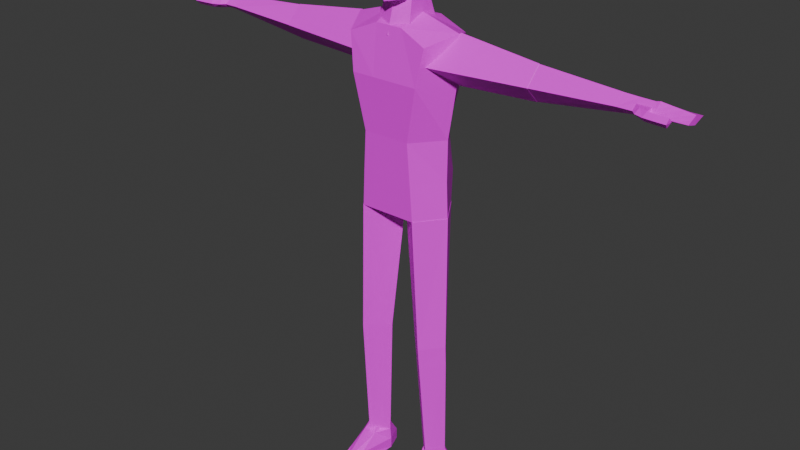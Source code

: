 # Source: gunner.blend  (saved by Blender 4.1.24; exported with 4.5.12 LTS)
import bpy
from mathutils import Matrix  # noqa: F401  (used for matrix-valued properties, if any)

bpy.ops.wm.read_factory_settings(use_empty=True)
scene = bpy.context.scene
scene.name = 'Scene'

# ---- collections
col_collection = bpy.data.collections.new('Collection'); scene.collection.children.link(col_collection)

# ---- images (referenced by path relative to the original .blend; pixels are not part of the script)
import os
ASSET_DIR = os.environ.get("B2B_ASSET_DIR", "")  # directory of the original .blend (textures are referenced by path, not embedded)
HERE = os.path.dirname(os.path.abspath(__file__))  # packed textures are extracted next to this script under _unpacked/

def load_image(name, relpath, width, height, colorspace="sRGB"):
    """Load a texture the original file referenced (path relative to the .blend, or extracted next to this script)."""
    p = next((c for c in (os.path.join(HERE, relpath), os.path.join(ASSET_DIR, relpath)) if relpath and os.path.exists(c)), "")
    if p:
        img = bpy.data.images.load(p, check_existing=True)
        img.name = name
    else:  # same state as the original file: an image datablock whose file is absent (Cycles renders it pink)
        img = bpy.data.images.new(name, width, height)
        img.source = "FILE"
        img.filepath = "//" + (relpath or name)
    img.colorspace_settings.name = colorspace
    return img
img_gunner_texture_jpg = load_image('gunner_texture.jpg', 'gunner_texture.jpg', 1024, 1024, 'sRGB')

# ---- materials (node trees are filled in below, after node groups)
mat_material = bpy.data.materials.new('Material')
mat_material.use_transparent_shadow = False

# ---- material node trees
mat_material.use_nodes = True; mat_material.node_tree.nodes.clear()
_N = mat_material.node_tree.nodes; _L = mat_material.node_tree.links
n0 = _N.new('ShaderNodeBsdfPrincipled'); n0.name = 'Principled BSDF'; n0.location = (10, 300)
n0.inputs[3].default_value = 1.45
n1 = _N.new('ShaderNodeOutputMaterial'); n1.name = 'Material Output'; n1.location = (300, 300)
n2 = _N.new('ShaderNodeTexImage'); n2.name = 'Image Texture'; n2.location = (-280, 280)
n2.image = img_gunner_texture_jpg
n2.interpolation = 'Closest'
_L.new(n0.outputs[0], n1.inputs[0])
_L.new(n2.outputs[0], n0.inputs[0])
n1.is_active_output = True

# ---- world
world_world = bpy.data.worlds.new('World'); scene.world = world_world
world_world.use_nodes = True; world_world.node_tree.nodes.clear()
_N = world_world.node_tree.nodes; _L = world_world.node_tree.links
n0 = _N.new('ShaderNodeOutputWorld'); n0.name = 'World Output'; n0.location = (300, 300)
n1 = _N.new('ShaderNodeBackground'); n1.name = 'Background'; n1.location = (10, 300)
n1.inputs[0].default_value = (0.05088, 0.05088, 0.05088, 1.0)
_L.new(n1.outputs[0], n0.inputs[0])
n0.is_active_output = True
world_world.color = (0.05088, 0.05088, 0.05088)
world_world.use_sun_shadow = False
world_world.sun_shadow_jitter_overblur = 0.0

# ---- meshes
me_cube = bpy.data.meshes.new('Cube')
me_cube.from_pydata([(-2.6, -0.6573, 1.6), (-2.4, -1.414, 11.0), (-3.457, 0.4, 1.6), (-3.614, 1.788e-07, 11.0), (-1.543, 0.4, 1.6), (-0.9858, 2.384e-07, 11.0), (-2.6, 1.457, 1.6), (-2.4, 1.414, 11.0), (-2.4, -1.414, 11.0), (-2.0, -1.626, 20.4), (-3.614, 1.788e-07, 11.0), (-3.426, 0.2, 20.4), (-0.9858, 1.192e-07, 11.0), (-0.01367, 0.2, 20.4), (-2.4, 1.414, 11.0), (-2.0, 2.426, 20.4), (-2.0, -1.6, 20.4), (-2.8, -1.6, 31.8), (-2.0, 2.4, 20.4), (-2.8, 2.4, 31.8), (2.0, -1.6, 20.4), (2.8, -1.6, 31.8), (2.0, 2.4, 20.4), (2.8, 2.4, 31.8), (-1.65, -1.7, 25.65), (-1.65, 2.45, 25.65), (1.65, 2.45, 25.65), (1.65, -1.7, 25.65), (-3.4, 0.2, 20.4), (-3.8, 0.4, 32.4), (3.4, 0.2, 20.4), (3.8, 0.4, 32.4), (3.25, 0.275, 25.65), (-3.25, 0.275, 25.65), (-1.842, 2.73, 22.49), (1.842, 2.73, 22.49), (1.842, -1.652, 22.89), (-1.842, -1.652, 22.89), (-3.263, 0.239, 22.89), (3.263, 0.239, 22.89), (-2.397, -1.895, 29.35), (-2.397, 2.947, 29.35), (2.397, 2.947, 29.35), (2.397, -1.895, 29.35), (3.737, 0.4262, 29.34), (-3.737, 0.4262, 29.34), (0.6667, 2.4, 20.4), (-0.6667, 2.4, 20.4), (-0.9333, 2.4, 32.6), (0.9333, 2.4, 32.6), (-0.6667, -1.6, 20.4), (0.6667, -1.6, 20.4), (0.9333, -1.4, 32.6), (-0.9333, -1.4, 32.6), (0.55, -1.7, 25.65), (-0.55, -1.7, 25.65), (-0.55, 2.45, 25.65), (0.55, 2.45, 25.65), (-1.158, 0.4, 33.2), (1.158, 0.4, 33.2), (0.24, 0.2, 20.4), (-0.24, 0.2, 20.4), (-0.614, 2.73, 22.49), (0.614, 2.73, 22.49), (0.614, -1.652, 22.89), (-0.614, -1.652, 22.89), (0.7992, -1.895, 29.35), (-0.7992, -1.895, 29.35), (-0.7992, 2.947, 29.35), (0.7992, 2.947, 29.35), (-2.43, -1.301, 9.59), (-3.621, 0.06, 9.59), (-2.43, 1.621, 9.59), (-1.069, 0.06, 9.59), (-3.227, -3.507, -2.384e-07), (-3.027, -0.7071, 1.6), (-1.873, 1.507, -2.384e-07), (-2.073, 1.107, 1.6), (-2.55, 0.4, -2.384e-07), (-2.55, 0.4, 2.6), (-3.227, 1.507, -2.384e-07), (-3.027, 1.107, 1.6), (-1.833, -3.887, -2.384e-07), (-2.073, -0.7071, 1.6), (-2.6, 1.454, 1.6), (-2.6, 1.814, -2.384e-07), (-1.546, 0.4, 1.6), (-1.466, 0.4, -2.384e-07), (-3.454, 0.4, 1.6), (-3.674, 0.4, -2.384e-07), (-2.4, -3.554, 0.66), (-2.4, -4.014, -2.384e-07), (-1.873, 1.507, 0.8), (-3.127, -2.107, 0.8), (-1.953, -2.297, 0.8), (-3.227, 1.507, 0.8), (-1.466, 0.4, 0.8), (-2.6, 1.834, 0.8), (-3.614, 0.4, 0.8), (-2.4, -3.784, 0.33), (2.6, -0.6573, 1.6), (2.4, -1.414, 11.0), (3.457, 0.4, 1.6), (3.614, 1.788e-07, 11.0), (1.543, 0.4, 1.6), (0.9858, 2.384e-07, 11.0), (2.6, 1.457, 1.6), (2.4, 1.414, 11.0), (2.4, -1.414, 11.0), (2.0, -1.626, 20.4), (3.614, 1.788e-07, 11.0), (3.426, 0.2, 20.4), (0.9858, 1.192e-07, 11.0), (0.01367, 0.2, 20.4), (2.4, 1.414, 11.0), (2.0, 2.426, 20.4), (2.43, -1.301, 9.59), (3.621, 0.06, 9.59), (2.43, 1.621, 9.59), (1.069, 0.06, 9.59), (3.227, -3.507, -2.384e-07), (3.027, -0.7071, 1.6), (1.873, 1.507, -2.384e-07), (2.073, 1.107, 1.6), (2.55, 0.4, -2.384e-07), (2.55, 0.4, 2.6), (3.227, 1.507, -2.384e-07), (3.027, 1.107, 1.6), (1.833, -3.887, -2.384e-07), (2.073, -0.7071, 1.6), (2.6, 1.454, 1.6), (2.6, 1.814, -2.384e-07), (1.546, 0.4, 1.6), (1.466, 0.4, -2.384e-07), (3.454, 0.4, 1.6), (3.674, 0.4, -2.384e-07), (2.4, -3.554, 0.66), (2.4, -4.014, -2.384e-07), (1.873, 1.507, 0.8), (3.127, -2.107, 0.8), (1.953, -2.297, 0.8), (3.227, 1.507, 0.8), (1.466, 0.4, 0.8), (2.6, 1.834, 0.8), (3.614, 0.4, 0.8), (2.4, -3.784, 0.33), (2.4, -1.2, 13.0), (-2.4, -1.2, 13.0), (-2.0, 0.2, 18.8), (2.0, 0.2, 18.8)], [], [(70, 1, 3, 71), (71, 3, 7, 72), (72, 7, 5, 73), (73, 5, 1, 70), (2, 6, 4, 0), (3, 1, 147), (8, 9, 11, 10), (10, 11, 15, 14), (14, 15, 13, 12), (12, 13, 9, 8), (10, 14, 12, 8), (15, 11, 9, 13), (45, 29, 19, 41), (69, 49, 23, 42), (44, 31, 21, 43), (67, 53, 17, 40), (149, 30, 20), (58, 29, 17, 53), (65, 55, 24, 37), (39, 32, 27, 36), (63, 57, 26, 35), (38, 33, 25, 34), (37, 24, 33, 38), (35, 26, 32, 39), (48, 19, 29, 58), (22, 30, 149), (42, 23, 31, 44), (40, 17, 29, 45), (22, 35, 39, 30), (16, 37, 38, 28), (28, 38, 34, 18), (46, 63, 35, 22), (30, 39, 36, 20), (50, 65, 37, 16), (24, 40, 45, 33), (26, 42, 44, 32), (55, 67, 40, 24), (32, 44, 43, 27), (57, 69, 42, 26), (33, 45, 41, 25), (25, 41, 68, 56), (56, 68, 69, 57), (27, 43, 66, 54), (54, 66, 67, 55), (20, 36, 64, 51), (51, 64, 65, 50), (18, 34, 62, 47), (47, 62, 63, 46), (18, 47, 61), (47, 46, 60, 61), (23, 49, 59, 31), (49, 48, 58, 59), (34, 25, 56, 62), (62, 56, 57, 63), (36, 27, 54, 64), (64, 54, 55, 65), (31, 59, 52, 21), (59, 58, 53, 52), (61, 50, 16), (61, 60, 51, 50), (43, 21, 52, 66), (66, 52, 53, 67), (41, 19, 48, 68), (68, 48, 49, 69), (4, 73, 70, 0), (6, 72, 73, 4), (2, 71, 72, 6), (0, 70, 71, 2), (84, 81, 79, 77), (89, 80, 78, 74), (81, 88, 75, 79), (80, 85, 76, 78), (97, 84, 77, 92), (99, 90, 75, 93), (77, 79, 83, 86), (74, 78, 82, 91), (96, 86, 83, 94), (98, 88, 81, 95), (75, 90, 83), (78, 76, 87, 82), (94, 83, 90, 99), (92, 77, 86, 96), (95, 81, 84, 97), (93, 75, 88, 98), (74, 93, 98, 89), (80, 95, 97, 85), (76, 92, 96, 87), (82, 94, 99, 91), (89, 98, 95, 80), (87, 96, 94, 82), (91, 99, 93, 74), (85, 97, 92, 76), (116, 117, 103, 101), (117, 118, 107, 103), (118, 119, 105, 107), (119, 116, 101, 105), (102, 100, 104, 106), (101, 103, 146), (108, 110, 111, 109), (110, 114, 115, 111), (114, 112, 113, 115), (112, 108, 109, 113), (110, 108, 112, 114), (115, 113, 109, 111), (104, 100, 116, 119), (106, 104, 119, 118), (102, 106, 118, 117), (100, 102, 117, 116), (130, 123, 125, 127), (135, 120, 124, 126), (127, 125, 121, 134), (126, 124, 122, 131), (143, 138, 123, 130), (145, 139, 121, 136), (123, 132, 129, 125), (120, 137, 128, 124), (142, 140, 129, 132), (144, 141, 127, 134), (129, 136, 121), (124, 128, 133, 122), (140, 145, 136, 129), (138, 142, 132, 123), (141, 143, 130, 127), (139, 144, 134, 121), (120, 135, 144, 139), (126, 131, 143, 141), (122, 133, 142, 138), (128, 137, 145, 140), (135, 126, 141, 144), (133, 128, 140, 142), (137, 120, 139, 145), (131, 122, 138, 143), (125, 129, 121), (79, 75, 83), (107, 105, 146), (103, 107, 146), (105, 101, 146), (5, 7, 147), (1, 5, 147), (7, 3, 147), (51, 60, 20), (46, 22, 60), (18, 61, 148), (148, 61, 16), (28, 18, 148), (28, 148, 16), (60, 22, 149), (60, 149, 20)])
_uv = me_cube.uv_layers.new(name='UVMap')
_uv.uv.foreach_set('vector', [0.4782, 0.03858, 0.4777, 0.02551, 0.4949, 0.02612, 0.4949, 0.03917, 0.4962, 0.0423, 0.4966, 0.03117, 0.5137, 0.031, 0.5143, 0.0427, 0.4585, 0.04046, 0.4592, 0.0273, 0.4777, 0.02604, 0.4777, 0.0391, 0.5369, 0.1077, 0.5369, 0.1011, 0.5547, 0.1056, 0.5541, 0.112, 0.6022, 0.08335, 0.6035, 0.09588, 0.5897, 0.09588, 0.5897, 0.08204, 0.4949, 0.02612, 0.4777, 0.02551, 0.4798, 0.007064, 0.5182, 0.09405, 0.5143, 0.007064, 0.5369, 0.007065, 0.5354, 0.09405, 0.5617, 0.08204, 0.5617, 0.00969, 0.584, 0.007064, 0.5787, 0.08021, 0.5391, 0.09379, 0.5369, 0.007064, 0.5617, 0.007064, 0.5575, 0.09377, 0.5716, 0.1481, 0.5617, 0.1021, 0.5864, 0.1053, 0.5897, 0.151, 0.6012, 0.05712, 0.6025, 0.07431, 0.584, 0.07431, 0.584, 0.05581, 0.5679, 0.08204, 0.5897, 0.08675, 0.5864, 0.1053, 0.5617, 0.1021, 0.4894, 0.3406, 0.4882, 0.3188, 0.5057, 0.3207, 0.5118, 0.3377, 0.5923, 0.3443, 0.5966, 0.3193, 0.6053, 0.3228, 0.5998, 0.3419, 0.623, 0.3408, 0.6236, 0.3188, 0.6423, 0.3214, 0.6455, 0.3395, 0.5511, 0.3449, 0.5548, 0.3188, 0.5622, 0.3251, 0.5585, 0.3448, 0.6306, 0.4205, 0.623, 0.4043, 0.6423, 0.4053, 0.6367, 0.4405, 0.6387, 0.4205, 0.657, 0.4282, 0.6534, 0.4422, 0.5534, 0.3967, 0.5527, 0.3826, 0.5578, 0.3825, 0.5591, 0.3966, 0.6241, 0.3871, 0.6253, 0.3753, 0.6457, 0.3759, 0.644, 0.388, 0.5927, 0.3983, 0.5943, 0.3818, 0.5994, 0.3802, 0.5984, 0.3965, 0.4913, 0.3874, 0.4922, 0.3755, 0.5138, 0.3743, 0.5151, 0.3883, 0.5591, 0.3966, 0.5578, 0.3825, 0.5781, 0.3824, 0.5789, 0.3965, 0.5984, 0.3965, 0.5994, 0.3802, 0.621, 0.3802, 0.6222, 0.3937, 0.623, 0.4438, 0.6251, 0.4299, 0.6387, 0.4205, 0.6367, 0.4405, 0.6038, 0.4133, 0.623, 0.4129, 0.6155, 0.4278, 0.5998, 0.3419, 0.6053, 0.3228, 0.623, 0.3188, 0.6225, 0.3428, 0.5585, 0.3448, 0.5622, 0.3251, 0.5812, 0.3202, 0.5812, 0.3448, 0.6038, 0.4133, 0.5984, 0.3965, 0.6222, 0.3937, 0.623, 0.4129, 0.5602, 0.4165, 0.5591, 0.3966, 0.5789, 0.3965, 0.5794, 0.4164, 0.491, 0.4048, 0.4913, 0.3874, 0.5151, 0.3883, 0.5103, 0.4045, 0.524, 0.4119, 0.5277, 0.395, 0.534, 0.3984, 0.5308, 0.4155, 0.623, 0.4043, 0.6241, 0.3871, 0.644, 0.388, 0.6423, 0.4053, 0.5541, 0.4167, 0.5534, 0.3967, 0.5591, 0.3966, 0.5602, 0.4165, 0.5578, 0.3825, 0.5585, 0.3448, 0.5812, 0.3448, 0.5781, 0.3824, 0.5994, 0.3802, 0.5998, 0.3419, 0.6225, 0.3428, 0.621, 0.3802, 0.6566, 0.3826, 0.6614, 0.3492, 0.6694, 0.354, 0.6621, 0.386, 0.6253, 0.3753, 0.623, 0.3408, 0.6455, 0.3395, 0.6457, 0.3759, 0.5251, 0.3803, 0.5282, 0.3465, 0.5364, 0.3509, 0.5307, 0.3833, 0.4922, 0.3755, 0.4894, 0.3406, 0.5118, 0.3377, 0.5138, 0.3743, 0.5138, 0.3743, 0.5118, 0.3377, 0.52, 0.3421, 0.5194, 0.3773, 0.5194, 0.3773, 0.52, 0.3421, 0.5282, 0.3465, 0.5251, 0.3803, 0.6457, 0.3759, 0.6455, 0.3395, 0.6535, 0.3443, 0.6511, 0.3793, 0.6511, 0.3793, 0.6535, 0.3443, 0.6614, 0.3492, 0.6566, 0.3826, 0.5418, 0.4169, 0.5421, 0.397, 0.5478, 0.3968, 0.5479, 0.4168, 0.5479, 0.4168, 0.5478, 0.3968, 0.5534, 0.3967, 0.5541, 0.4167, 0.5103, 0.4045, 0.5151, 0.3883, 0.5214, 0.3917, 0.5172, 0.4082, 0.5172, 0.4082, 0.5214, 0.3917, 0.5277, 0.395, 0.524, 0.4119, 0.5103, 0.4045, 0.5172, 0.4082, 0.5083, 0.414, 0.5172, 0.4082, 0.524, 0.4119, 0.5107, 0.4153, 0.5083, 0.414, 0.6251, 0.4742, 0.623, 0.4585, 0.6367, 0.4588, 0.6387, 0.4807, 0.623, 0.4585, 0.623, 0.4438, 0.6367, 0.4405, 0.6367, 0.4588, 0.5812, 0.4019, 0.584, 0.3851, 0.5891, 0.3835, 0.5869, 0.4001, 0.5869, 0.4001, 0.5891, 0.3835, 0.5943, 0.3818, 0.5927, 0.3983, 0.5421, 0.397, 0.5426, 0.3828, 0.5477, 0.3827, 0.5478, 0.3968, 0.5478, 0.3968, 0.5477, 0.3827, 0.5527, 0.3826, 0.5534, 0.3967, 0.6387, 0.4807, 0.6367, 0.4588, 0.6534, 0.457, 0.657, 0.4726, 0.6367, 0.4588, 0.6367, 0.4405, 0.6534, 0.4422, 0.6534, 0.457, 0.5083, 0.414, 0.495, 0.4175, 0.4882, 0.4138, 0.5083, 0.414, 0.5107, 0.4153, 0.5018, 0.4212, 0.495, 0.4175, 0.5364, 0.3452, 0.5364, 0.3256, 0.5463, 0.319, 0.5437, 0.3451, 0.5437, 0.3451, 0.5463, 0.319, 0.5548, 0.3188, 0.5511, 0.3449, 0.5118, 0.3377, 0.5057, 0.3207, 0.5151, 0.3201, 0.52, 0.3421, 0.5848, 0.3467, 0.5879, 0.3221, 0.5966, 0.3193, 0.5923, 0.3443, 0.5369, 0.1452, 0.5369, 0.1077, 0.5541, 0.112, 0.5502, 0.1485, 0.4639, 0.1141, 0.4585, 0.04046, 0.4777, 0.0391, 0.4777, 0.1131, 0.4949, 0.1046, 0.4962, 0.0423, 0.5143, 0.0427, 0.5074, 0.1046, 0.4811, 0.1127, 0.4782, 0.03858, 0.4949, 0.03917, 0.4937, 0.1131, 0.4757, 0.1268, 0.4708, 0.1262, 0.4711, 0.1141, 0.4764, 0.1237, 0.5347, 0.1337, 0.5314, 0.1443, 0.5243, 0.1346, 0.5274, 0.09807, 0.4708, 0.1262, 0.4635, 0.1239, 0.4585, 0.1174, 0.4711, 0.1141, 0.5314, 0.1443, 0.5259, 0.1476, 0.5189, 0.1454, 0.5243, 0.1346, 0.5024, 0.1046, 0.5098, 0.1073, 0.5098, 0.1129, 0.5023, 0.1113, 0.4894, 0.1501, 0.4863, 0.1485, 0.4777, 0.1247, 0.4851, 0.134, 0.5919, 0.007064, 0.5991, 0.009505, 0.5916, 0.02182, 0.5872, 0.01195, 0.5274, 0.09807, 0.5243, 0.1346, 0.5143, 0.09567, 0.5194, 0.09405, 0.584, 0.01509, 0.5872, 0.01195, 0.5916, 0.02182, 0.5878, 0.03783, 0.4607, 0.1303, 0.4635, 0.1239, 0.4708, 0.1262, 0.4705, 0.1346, 0.5999, 0.02339, 0.591, 0.04936, 0.5916, 0.02182, 0.5243, 0.1346, 0.5189, 0.1454, 0.5143, 0.1355, 0.5143, 0.09567, 0.5878, 0.03783, 0.5916, 0.02182, 0.591, 0.04936, 0.59, 0.05259, 0.5023, 0.1113, 0.5098, 0.1129, 0.5098, 0.121, 0.5024, 0.1215, 0.4705, 0.1346, 0.4708, 0.1262, 0.4757, 0.1268, 0.4764, 0.1345, 0.4851, 0.134, 0.4777, 0.1247, 0.4777, 0.1144, 0.4851, 0.1134, 0.4925, 0.1432, 0.4851, 0.134, 0.4851, 0.1134, 0.4925, 0.1131, 0.4687, 0.1405, 0.4705, 0.1346, 0.4764, 0.1345, 0.4744, 0.1404, 0.4949, 0.1113, 0.5023, 0.1113, 0.5024, 0.1215, 0.495, 0.1215, 0.584, 0.05384, 0.5878, 0.03783, 0.59, 0.05259, 0.5889, 0.05581, 0.4585, 0.1364, 0.4607, 0.1303, 0.4705, 0.1346, 0.4687, 0.1405, 0.495, 0.1215, 0.5024, 0.1215, 0.5031, 0.1374, 0.496, 0.1492, 0.5889, 0.05581, 0.59, 0.05259, 0.598, 0.03822, 0.5961, 0.05304, 0.495, 0.1048, 0.5024, 0.1046, 0.5023, 0.1113, 0.4949, 0.1113, 0.4944, 0.03858, 0.4777, 0.03917, 0.4777, 0.02612, 0.4949, 0.02551, 0.513, 0.0423, 0.4949, 0.0427, 0.4955, 0.031, 0.5126, 0.03117, 0.4777, 0.04046, 0.4585, 0.0391, 0.4585, 0.02604, 0.477, 0.0273, 0.5547, 0.1077, 0.5376, 0.112, 0.5369, 0.1056, 0.5547, 0.1011, 0.591, 0.08335, 0.6035, 0.08204, 0.6035, 0.09588, 0.5897, 0.09588, 0.4949, 0.02551, 0.4777, 0.02612, 0.4927, 0.007064, 0.533, 0.09405, 0.5158, 0.09405, 0.5143, 0.007065, 0.5369, 0.007064, 0.584, 0.08204, 0.567, 0.08021, 0.5617, 0.007064, 0.584, 0.00969, 0.5596, 0.09379, 0.5411, 0.09377, 0.5369, 0.007064, 0.5617, 0.007064, 0.5798, 0.1481, 0.5617, 0.151, 0.5651, 0.1053, 0.5897, 0.1021, 0.5853, 0.073, 0.584, 0.05581, 0.6025, 0.05581, 0.6025, 0.07431, 0.5836, 0.08204, 0.5897, 0.1021, 0.5651, 0.1053, 0.5617, 0.08675, 0.5547, 0.1452, 0.5414, 0.1485, 0.5376, 0.112, 0.5547, 0.1077, 0.4723, 0.1141, 0.4585, 0.1131, 0.4585, 0.0391, 0.4777, 0.04046, 0.5143, 0.1046, 0.5018, 0.1046, 0.4949, 0.0427, 0.513, 0.0423, 0.4914, 0.1127, 0.4789, 0.1131, 0.4777, 0.03917, 0.4944, 0.03858, 0.4593, 0.1268, 0.4585, 0.1237, 0.4638, 0.1141, 0.4642, 0.1262, 0.5143, 0.1337, 0.5215, 0.09807, 0.5247, 0.1346, 0.5175, 0.1443, 0.4642, 0.1262, 0.4638, 0.1141, 0.4764, 0.1174, 0.4715, 0.1239, 0.5175, 0.1443, 0.5247, 0.1346, 0.53, 0.1454, 0.5231, 0.1476, 0.5024, 0.1046, 0.5024, 0.1113, 0.4949, 0.1129, 0.4949, 0.1073, 0.4807, 0.1501, 0.4851, 0.134, 0.4925, 0.1247, 0.4838, 0.1485, 0.592, 0.007064, 0.5967, 0.01195, 0.5922, 0.02182, 0.5847, 0.009505, 0.5215, 0.09807, 0.5295, 0.09405, 0.5347, 0.09567, 0.5247, 0.1346, 0.5999, 0.01509, 0.5961, 0.03783, 0.5922, 0.02182, 0.5967, 0.01195, 0.4742, 0.1303, 0.4645, 0.1346, 0.4642, 0.1262, 0.4715, 0.1239, 0.5922, 0.02182, 0.5928, 0.04936, 0.584, 0.02339, 0.5247, 0.1346, 0.5347, 0.09567, 0.5347, 0.1355, 0.53, 0.1454, 0.5961, 0.03783, 0.5939, 0.05259, 0.5928, 0.04936, 0.5922, 0.02182, 0.5024, 0.1113, 0.5023, 0.1215, 0.4949, 0.121, 0.4949, 0.1129, 0.4645, 0.1346, 0.4586, 0.1345, 0.4593, 0.1268, 0.4642, 0.1262, 0.4851, 0.134, 0.4851, 0.1134, 0.4925, 0.1144, 0.4925, 0.1247, 0.4777, 0.1432, 0.4777, 0.1131, 0.4851, 0.1134, 0.4851, 0.134, 0.4663, 0.1405, 0.4605, 0.1404, 0.4586, 0.1345, 0.4645, 0.1346, 0.5098, 0.1113, 0.5097, 0.1215, 0.5023, 0.1215, 0.5024, 0.1113, 0.5999, 0.05384, 0.595, 0.05581, 0.5939, 0.05259, 0.5961, 0.03783, 0.4764, 0.1364, 0.4663, 0.1405, 0.4645, 0.1346, 0.4742, 0.1303, 0.5097, 0.1215, 0.5087, 0.1492, 0.5016, 0.1374, 0.5023, 0.1215, 0.595, 0.05581, 0.5878, 0.05304, 0.5859, 0.03822, 0.5939, 0.05259, 0.5098, 0.1048, 0.5098, 0.1113, 0.5024, 0.1113, 0.5024, 0.1046, 0.5847, 0.009505, 0.5922, 0.02182, 0.584, 0.02339, 0.5991, 0.009505, 0.5999, 0.02339, 0.5916, 0.02182, 0.477, 0.0273, 0.4585, 0.02604, 0.4601, 0.007064, 0.5126, 0.03117, 0.4955, 0.031, 0.5143, 0.007064, 0.5547, 0.1011, 0.5369, 0.1056, 0.5373, 0.09379, 0.4777, 0.02604, 0.4592, 0.0273, 0.4761, 0.007064, 0.5547, 0.1056, 0.5369, 0.1011, 0.5543, 0.09379, 0.5137, 0.031, 0.4966, 0.03117, 0.4949, 0.007064, 0.5018, 0.4212, 0.5107, 0.4153, 0.5087, 0.4248, 0.524, 0.4119, 0.5308, 0.4155, 0.5107, 0.4153, 0.5812, 0.4477, 0.5812, 0.4278, 0.596, 0.4365, 0.596, 0.4465, 0.596, 0.4278, 0.6133, 0.4381, 0.491, 0.4048, 0.5103, 0.4045, 0.4997, 0.4205, 0.5794, 0.4164, 0.5721, 0.4294, 0.5602, 0.4165, 0.5107, 0.4153, 0.5308, 0.4155, 0.5202, 0.4315, 0.5511, 0.4428, 0.5364, 0.4469, 0.5364, 0.4294])
me_cube.materials.append(mat_material)
me_cube.use_mirror_x = True
me_cube.update()
me_cube_002 = bpy.data.meshes.new('Cube.002')
me_cube_002.from_pydata([(-4.4, -0.3788, -1.223), (-4.402, -0.3788, 0.3788), (-4.398, 1.223, -1.223), (-4.4, 1.223, 0.3788), (1.0, -0.5845, -1.416), (1.998, -1.009, 1.009), (2.002, 1.557, -1.557), (1.0, 1.698, 0.8673), (-9.706, 0.1105, -0.7471), (-9.707, -0.03088, 0.2289), (-9.704, 1.087, -0.8885), (-9.706, 0.9451, 0.08745), (-4.414, -0.3633, -1.208), (-4.416, -0.3633, 0.3633), (-4.412, 1.208, -1.208), (-4.414, 1.208, 0.3633), (-3.214, 0.4209, -0.4209), (-5.7, 0.4239, -0.4239), (3.2, 0.4135, -0.4135), (-11.91, 0.2719, -0.5907), (-11.89, -0.02509, 0.2231), (-11.85, 1.216, -1.018), (-11.89, 0.9443, 0.08166), (-9.706, 0.1139, -0.7438), (-9.707, -0.02757, 0.2256), (-9.705, 1.083, -0.8852), (-9.706, 0.9418, 0.08414), (-10.68, 1.14, -0.9417), (-10.72, 0.9148, 0.05462), (-10.72, 0.1999, -0.6602), (-10.72, -0.02633, 0.2243), (-11.89, 0.4574, 0.1527), (-10.72, 0.04438, -0.2604), (-11.89, 0.04531, -0.2594), (-10.72, 0.4584, 0.1536), (-11.56, 1.197, -0.9989), (-11.7, -0.0254, 0.2234), (-11.6, 0.9015, 0.03954), (-11.62, 0.2716, -0.5904), (-11.6, 0.4577, 0.1529), (-11.6, 0.04508, -0.2597), (-11.1, 0.2224, 0.3896), (-11.02, -0.2567, 0.4547), (-11.1, -0.1916, -0.02438), (-11.56, -0.3957, 0.5936), (-11.68, 0.01107, 0.5995), (-11.58, -0.4015, 0.1869), (-12.24, -0.45, 0.2354), (-12.22, -0.4441, 0.6421), (-12.24, -0.03742, 0.648), (-12.26, -0.07388, 0.2719), (-12.92, -0.4896, 0.275), (-13.0, -0.4838, 0.6818), (-13.02, -0.07704, 0.6876), (-13.04, -0.1135, 0.3115), (-13.85, 1.237, -1.039), (-13.89, 0.3905, -0.5137), (-13.89, 0.1853, -0.161), (-13.89, -0.004316, 0.2023), (-13.89, 0.3873, 0.04098), (-13.89, 0.7824, -0.1218), (-8.806, 0.5278, -0.3298), (-12.56, -0.01816, 0.2162), (-13.23, -0.01124, 0.2092), (-13.23, 0.1386, -0.1938), (-12.56, 0.09197, -0.2266), (-12.56, 0.8903, 0.01384), (-13.23, 0.8363, -0.05398), (-13.23, 0.4107, 0.07821), (-12.56, 0.434, 0.1155), (-13.23, 0.351, -0.5393), (-12.57, 0.3114, -0.565), (-13.18, 1.23, -1.032), (-12.52, 1.223, -1.025)], [], [(3, 2, 17), (2, 3, 7, 6), (7, 5, 18), (4, 5, 1, 0), (2, 6, 4, 0), (7, 3, 1, 5), (8, 9, 11, 10), (10, 11, 15, 14), (15, 13, 16), (12, 13, 9, 8), (10, 14, 12, 8), (15, 11, 9, 13), (12, 14, 16), (14, 15, 16), (13, 12, 16), (0, 1, 17), (1, 3, 17), (2, 0, 17), (4, 6, 18), (6, 7, 18), (5, 4, 18), (68, 67, 60, 59), (27, 28, 26, 25), (26, 24, 61), (38, 40, 33, 19), (27, 25, 23, 29), (37, 22, 31, 39), (26, 28, 34, 30, 24), (35, 27, 29, 38), (23, 24, 30, 32, 29), (35, 37, 28, 27), (39, 31, 20, 36), (36, 46, 47, 50), (64, 63, 58, 57), (33, 40, 36, 20), (30, 34, 41, 42), (21, 22, 37, 35), (21, 35, 38, 19), (28, 37, 39, 34), (29, 32, 40, 38), (46, 43, 42, 44), (41, 45, 44, 42), (32, 30, 42, 43), (40, 32, 43, 46), (36, 40, 46), (34, 39, 45, 41), (39, 36, 45), (44, 45, 49, 48), (48, 49, 53, 52), (49, 50, 54, 53), (46, 44, 48, 47), (45, 36, 50, 49), (54, 52, 53), (52, 54, 51), (50, 47, 51, 54), (47, 48, 52, 51), (56, 57, 59, 60), (59, 57, 58), (70, 64, 57, 56), (72, 70, 56, 55), (63, 68, 59, 58), (67, 72, 55, 60), (55, 56, 60), (23, 25, 61), (25, 26, 61), (24, 23, 61), (22, 21, 73, 66), (66, 73, 72, 67), (20, 31, 69, 62), (62, 69, 68, 63), (21, 19, 71, 73), (73, 71, 70, 72), (19, 33, 65, 71), (71, 65, 64, 70), (33, 20, 62, 65), (65, 62, 63, 64), (31, 22, 66, 69), (69, 66, 67, 68)])
_uv = me_cube_002.uv_layers.new(name='UVMap')
_uv.uv.foreach_set('vector', [0.5552, 0.3281, 0.5401, 0.3289, 0.5479, 0.3156, 0.5401, 0.3289, 0.5552, 0.3281, 0.5621, 0.3794, 0.5401, 0.3898, 0.5866, 0.3369, 0.5621, 0.3248, 0.5787, 0.3156, 0.5866, 0.3397, 0.6087, 0.3286, 0.6087, 0.3839, 0.5938, 0.3863, 0.5401, 0.3285, 0.5401, 0.3894, 0.5207, 0.3786, 0.5254, 0.3275, 0.5866, 0.3369, 0.5771, 0.3877, 0.5621, 0.3861, 0.5621, 0.3248, 0.5744, 0.409, 0.5744, 0.3996, 0.5833, 0.4023, 0.5833, 0.4116, 0.6347, 0.4381, 0.6253, 0.4381, 0.6232, 0.3878, 0.6379, 0.3879, 0.6379, 0.3267, 0.6232, 0.3267, 0.6317, 0.3156, 0.6379, 0.3294, 0.6527, 0.3283, 0.6527, 0.3742, 0.6434, 0.3744, 0.6232, 0.3159, 0.6232, 0.3663, 0.6087, 0.3657, 0.6139, 0.3156, 0.6379, 0.3267, 0.6358, 0.377, 0.6264, 0.377, 0.6232, 0.3267, 0.6087, 0.3657, 0.6232, 0.3663, 0.6136, 0.3773, 0.6379, 0.3879, 0.6232, 0.3878, 0.6295, 0.377, 0.6527, 0.3283, 0.6379, 0.3294, 0.644, 0.3156, 0.5938, 0.3863, 0.6087, 0.3839, 0.6015, 0.394, 0.5621, 0.3861, 0.5771, 0.3877, 0.5694, 0.3996, 0.5401, 0.3285, 0.5254, 0.3275, 0.5316, 0.3156, 0.5207, 0.3786, 0.5401, 0.3894, 0.5261, 0.4, 0.5401, 0.3898, 0.5621, 0.3794, 0.553, 0.3998, 0.6087, 0.3286, 0.5866, 0.3397, 0.5921, 0.3156, 0.6182, 0.4192, 0.6224, 0.419, 0.6224, 0.4253, 0.6184, 0.4255, 0.607, 0.4118, 0.5973, 0.4116, 0.5977, 0.4019, 0.607, 0.4026, 0.621, 0.3855, 0.6118, 0.3861, 0.6172, 0.3773, 0.65, 0.3982, 0.6467, 0.3976, 0.6468, 0.395, 0.6501, 0.3956, 0.5869, 0.4122, 0.5871, 0.4029, 0.5963, 0.4024, 0.5962, 0.4121, 0.6219, 0.4035, 0.6224, 0.4062, 0.6177, 0.4065, 0.6176, 0.4037, 0.621, 0.3855, 0.6214, 0.3951, 0.617, 0.3954, 0.6124, 0.3957, 0.6118, 0.3861, 0.5866, 0.4205, 0.5869, 0.4122, 0.5962, 0.4121, 0.5962, 0.4206, 0.6504, 0.4147, 0.6411, 0.4141, 0.6416, 0.4051, 0.6463, 0.4054, 0.6502, 0.406, 0.607, 0.4201, 0.5969, 0.4199, 0.5973, 0.4116, 0.607, 0.4118, 0.6176, 0.4037, 0.6177, 0.4065, 0.6131, 0.4068, 0.613, 0.405, 0.5707, 0.4123, 0.5673, 0.4132, 0.5672, 0.4069, 0.5706, 0.407, 0.6469, 0.3835, 0.6429, 0.3829, 0.6433, 0.377, 0.6469, 0.3777, 0.6468, 0.395, 0.6467, 0.3976, 0.6421, 0.3964, 0.6422, 0.3947, 0.6124, 0.3957, 0.617, 0.3954, 0.6147, 0.399, 0.6101, 0.3986, 0.6071, 0.4229, 0.5963, 0.4226, 0.5969, 0.4199, 0.607, 0.4201, 0.5866, 0.4233, 0.5866, 0.4205, 0.5962, 0.4206, 0.5963, 0.4234, 0.6214, 0.3951, 0.6219, 0.4035, 0.6176, 0.4037, 0.617, 0.3954, 0.6502, 0.406, 0.6463, 0.4054, 0.6467, 0.3976, 0.65, 0.3982, 0.642, 0.3962, 0.644, 0.4012, 0.6394, 0.4016, 0.6382, 0.3963, 0.6147, 0.399, 0.6127, 0.4046, 0.6089, 0.4038, 0.6101, 0.3986, 0.6463, 0.4054, 0.6416, 0.4051, 0.6394, 0.4016, 0.644, 0.4012, 0.5401, 0.4081, 0.5401, 0.3998, 0.5428, 0.4033, 0.5453, 0.4079, 0.5862, 0.4019, 0.5833, 0.4056, 0.5833, 0.3996, 0.617, 0.3954, 0.6176, 0.4037, 0.6127, 0.4046, 0.6147, 0.399, 0.548, 0.4058, 0.5453, 0.4021, 0.548, 0.3998, 0.6089, 0.4038, 0.6127, 0.4046, 0.6126, 0.41, 0.6087, 0.41, 0.6087, 0.41, 0.6126, 0.41, 0.6126, 0.4174, 0.6088, 0.4174, 0.5744, 0.407, 0.5708, 0.407, 0.5707, 0.3996, 0.5742, 0.3996, 0.642, 0.3962, 0.6382, 0.3963, 0.638, 0.3903, 0.6418, 0.3902, 0.5742, 0.4124, 0.5707, 0.4123, 0.5708, 0.407, 0.5744, 0.407, 0.5517, 0.4033, 0.548, 0.3999, 0.5519, 0.3998, 0.548, 0.3999, 0.5517, 0.4033, 0.548, 0.4038, 0.5706, 0.407, 0.5672, 0.4069, 0.5673, 0.4005, 0.5707, 0.3996, 0.6418, 0.3902, 0.638, 0.3903, 0.6379, 0.3833, 0.6417, 0.384, 0.5621, 0.4074, 0.5621, 0.4035, 0.5648, 0.4028, 0.5672, 0.406, 0.5648, 0.4028, 0.5621, 0.4035, 0.5623, 0.3996, 0.6503, 0.3842, 0.6469, 0.3835, 0.6469, 0.3777, 0.6504, 0.3785, 0.587, 0.436, 0.5963, 0.436, 0.5963, 0.4423, 0.5873, 0.4423, 0.6141, 0.4194, 0.6182, 0.4192, 0.6184, 0.4255, 0.6145, 0.4258, 0.5966, 0.4354, 0.6063, 0.4355, 0.606, 0.4418, 0.5967, 0.4418, 0.5665, 0.4157, 0.5621, 0.4074, 0.5672, 0.406, 0.5963, 0.4024, 0.5871, 0.4029, 0.5931, 0.394, 0.607, 0.4026, 0.5977, 0.4019, 0.6016, 0.394, 0.6411, 0.4141, 0.6504, 0.4147, 0.6465, 0.424, 0.5963, 0.4226, 0.6071, 0.4229, 0.6067, 0.4292, 0.5965, 0.429, 0.5965, 0.429, 0.6067, 0.4292, 0.6063, 0.4355, 0.5966, 0.4354, 0.6131, 0.4068, 0.6177, 0.4065, 0.618, 0.4129, 0.6136, 0.4131, 0.6136, 0.4131, 0.618, 0.4129, 0.6182, 0.4192, 0.6141, 0.4194, 0.5866, 0.4233, 0.5963, 0.4234, 0.5963, 0.4297, 0.5868, 0.4296, 0.5868, 0.4296, 0.5963, 0.4297, 0.5963, 0.436, 0.587, 0.436, 0.6501, 0.3956, 0.6468, 0.395, 0.6468, 0.3892, 0.6502, 0.3899, 0.6502, 0.3899, 0.6468, 0.3892, 0.6469, 0.3835, 0.6503, 0.3842, 0.6468, 0.395, 0.6422, 0.3947, 0.6426, 0.3888, 0.6468, 0.3892, 0.6468, 0.3892, 0.6426, 0.3888, 0.6429, 0.3829, 0.6469, 0.3835, 0.6177, 0.4065, 0.6224, 0.4062, 0.6224, 0.4126, 0.618, 0.4129, 0.618, 0.4129, 0.6224, 0.4126, 0.6224, 0.419, 0.6182, 0.4192])
me_cube_002.materials.append(mat_material)
me_cube_002.update()
me_cube_003 = bpy.data.meshes.new('Cube.003')
me_cube_003.from_pydata([(-0.446, 0.4884, -0.8251), (-0.5279, 0.4884, 0.5658), (0.446, 0.4884, -0.8251), (0.5279, 0.4884, 0.5658), (0.0, 0.7338, -0.9069), (0.0, 0.652, 0.784), (0.0, -0.7025, 0.6658), (-0.5279, 0.652, 0.2931), (-0.6097, 0.4065, -0.4379), (0.5279, 0.652, 0.2931), (0.6097, 0.4065, -0.4379), (0.0, 0.8975, 0.2931), (0.0, 0.6611, -0.5342), (-0.6097, 0.4065, -0.3779), (0.6097, 0.4065, -0.3779), (0.0, 0.7793, -0.3833), (-0.1883, 0.6479, -0.9069), (-0.352, -0.623, 0.6203), (-0.352, 0.5661, 0.7294), (-0.352, 0.5752, -0.5342), (-0.352, 0.8115, 0.2931), (-0.352, 0.6934, -0.3833), (0.352, 0.5661, 0.7294), (0.1883, 0.6479, -0.9069), (0.352, -0.623, 0.6203), (0.352, 0.5752, -0.5342), (0.352, 0.8115, 0.2931), (0.352, 0.6934, -0.3833), (-0.446, 0.2702, -0.8251), (-0.446, -0.1935, -0.8251), (-0.6097, -0.1116, 0.6476), (-0.6097, 0.2702, 0.6476), (0.446, -0.1935, -0.8251), (0.446, 0.2702, -0.8251), (0.6097, 0.2702, 0.6476), (0.6097, -0.1116, 0.6476), (0.0, 0.2975, 0.8931), (0.0, -0.3571, 0.8749), (0.0, -0.3844, -0.9069), (0.6915, 0.08837, -0.3069), (0.6915, -0.1116, -0.3069), (0.6915, 0.2702, 0.2931), (0.6915, -0.1116, 0.2931), (-0.6915, -0.1116, -0.3069), (-0.6915, 0.08837, -0.3069), (-0.6915, -0.1116, 0.2931), (-0.6915, 0.2702, 0.2931), (-0.6915, -0.1116, -0.2469), (-0.6915, 0.2702, -0.2469), (0.6915, 0.2702, -0.2469), (0.6915, -0.1116, -0.2469), (-0.1883, -0.3175, -0.9069), (-0.352, 0.2879, 0.8294), (-0.352, -0.2903, 0.8112), (0.352, 0.2879, 0.8294), (0.352, -0.2903, 0.8112), (0.1883, -0.3175, -0.9069), (-0.2062, 0.9045, -1.727), (-0.5529, 0.7273, -1.727), (0.5529, 0.303, -1.727), (0.5529, 0.7273, -1.727), (0.2062, 0.9045, -1.727), (0.0, 1.0, -1.727), (-0.5529, 0.303, -1.727), (-0.5529, -0.4848, -1.909), (0.5529, -0.4848, -1.909), (0.0, 0.3333, -1.727), (0.0, -0.697, -1.909), (-0.2062, 0.3227, -1.727), (-0.2062, -0.6227, -1.909), (0.2062, 0.3227, -1.727), (0.2062, -0.6227, -1.909), (0.6257, -0.06183, -0.6002), (-0.6257, -0.06183, -0.6002), (-0.5415, 0.6111, 0.1812), (-0.5688, 0.5293, -0.0424), (0.5415, 0.6111, 0.1812), (0.5688, 0.5293, -0.0424), (0.0, 0.8778, 0.1803), (0.0, 0.8384, -0.04513), (-0.352, 0.7918, 0.1803), (-0.352, 0.7525, -0.04513), (0.352, 0.7918, 0.1803), (0.352, 0.7525, -0.04513), (-0.6915, -0.1116, 0.2031), (-0.6915, -0.1116, 0.02305), (-0.6915, 0.2702, 0.2031), (-0.6915, 0.2702, 0.02305), (0.6915, 0.2702, 0.2031), (0.6915, 0.2702, 0.02305), (0.6915, -0.1116, 0.2031), (0.6915, -0.1116, 0.02305), (0.0, -0.6504, 0.582), (-0.314, -0.5794, 0.5415), (0.314, -0.5794, 0.5415), (-0.398, -0.1962, -0.7481), (-0.5439, -0.1232, 0.5658), (0.398, -0.1962, -0.7481), (0.5439, -0.1232, 0.5658), (0.0, -0.3665, -0.8211), (0.6169, -0.1232, -0.2858), (0.6169, -0.1232, 0.2495), (-0.6169, -0.1232, -0.2858), (-0.6169, -0.1232, 0.2495), (-0.6169, -0.1232, -0.2323), (0.6169, -0.1232, -0.2323), (-0.168, -0.3069, -0.8211), (0.168, -0.3069, -0.8211), (0.5582, -0.07878, -0.5474), (-0.5582, -0.07878, -0.5474), (-0.6169, -0.1232, 0.1692), (-0.6169, -0.1232, 0.008613), (0.6169, -0.1232, 0.1692), (0.6169, -0.1232, 0.008613), (0.0, 0.1785, 0.582), (-0.314, 0.2495, 0.5415), (0.314, 0.2495, 0.5415), (-0.398, 0.177, -0.7481), (-0.5439, 0.25, 0.5658), (0.398, 0.177, -0.7481), (0.5439, 0.25, 0.5658), (0.0, 0.006637, -0.8211), (0.6169, 0.25, -0.2858), (0.6169, 0.25, 0.2495), (-0.6169, 0.25, -0.2858), (-0.6169, 0.25, 0.2495), (-0.6169, 0.25, -0.2323), (0.6169, 0.25, -0.2323), (-0.168, 0.06625, -0.8211), (0.168, 0.06625, -0.8211), (0.5582, 0.2944, -0.5474), (-0.5582, 0.2944, -0.5474), (-0.6169, 0.25, 0.1692), (-0.6169, 0.25, 0.008613), (0.6169, 0.25, 0.1692), (0.6169, 0.25, 0.008613), (-0.6263, -0.2256, -0.3295), (-0.4364, -0.1727, 0.4182), (-0.5636, 0.3818, -0.3273), (-0.4727, 0.3818, 0.4818), (0.6263, -0.2256, -0.3295), (0.4364, -0.1727, 0.4182), (0.5636, 0.3818, -0.3273), (0.4727, 0.3818, 0.4818), (-0.5727, -0.2364, 0.07273), (-0.5636, 0.3818, 0.07273), (0.5636, 0.3818, 0.07273), (0.5727, -0.2364, 0.07273), (0.1515, 0.3818, -0.3273), (-0.1515, 0.3818, -0.3273), (-0.1515, 0.3818, 0.6182), (0.1515, 0.3818, 0.6182), (-0.3528, -0.4981, -0.1421), (0.3528, -0.4981, -0.1421), (0.2344, -0.3736, 0.4448), (-0.2344, -0.3736, 0.4448), (0.2449, -0.4909, 0.1179), (-0.2449, -0.4909, 0.1179), (-0.1515, 0.3818, 0.07273), (0.1515, 0.3818, 0.07273), (0.0, 0.3818, -0.3273), (0.0, 0.3818, 0.6182), (0.0, -0.4091, 0.4909), (0.0, -0.4909, 0.2605), (0.0, 0.3818, 0.07273), (-0.5636, 0.3818, -0.2364), (0.5636, 0.3818, -0.2364), (0.5727, -0.2364, -0.2364), (-0.5727, -0.2364, -0.2364), (-0.1515, 0.3818, -0.2364), (0.1515, 0.3818, -0.2364), (0.3496, -0.4909, -0.08127), (-0.3496, -0.4909, -0.08127), (0.0, 0.3818, -0.2364), (-0.6222, 0.06902, -0.3284), (-0.4773, 0.07273, 0.4818), (0.6222, 0.06902, -0.3284), (0.4773, 0.07273, 0.4818), (0.5682, 0.07273, 0.07273), (-0.5682, 0.07273, 0.07273), (0.1515, -0.07273, 0.6182), (-0.1515, -0.07273, 0.6182), (0.0, -0.07273, 0.6182), (-0.5682, 0.07273, -0.2364), (0.5682, 0.07273, -0.2364), (0.0, 0.1818, 0.1818), (-0.01804, -0.6818, 0.1731), (0.2132, 0.1818, 0.07913), (0.1432, -0.6455, 0.08216), (0.2659, 0.1818, -0.1516), (0.2166, -0.6639, -0.1497), (0.1183, 0.1818, -0.3366), (0.1179, -0.6912, -0.2943), (-0.1183, 0.1818, -0.3366), (-0.09744, -0.679, -0.3199), (-0.2659, 0.1818, -0.1516), (-0.1872, -0.6702, -0.1562), (-0.2132, 0.1818, 0.07913), (-0.1623, -0.6373, 0.07607), (-0.3372, -0.5617, -0.1273), (0.3372, -0.5617, -0.1273), (0.2225, -0.5632, 0.1091), (-0.2225, -0.5632, 0.1091), (0.0, -0.5632, 0.2273), (0.3175, -0.5632, -0.05585), (-0.3175, -0.5632, -0.05585), (0.101, -0.6636, 0.04738), (-0.0206, -0.6636, 0.1137), (0.1884, -0.6636, -0.1082), (0.1074, -0.6636, -0.2664), (-0.07024, -0.6636, -0.2842), (-0.1444, -0.6634, -0.1489), (-0.1366, -0.6634, 0.02216), (0.1184, -0.1986, 0.07726), (-0.05764, -0.1986, 0.1065), (0.2053, -0.1986, -0.07865), (0.1376, -0.1986, -0.2438), (-0.03373, -0.1986, -0.2938), (-0.1797, -0.1986, -0.191), (-0.1903, -0.1986, -0.01287), (0.0, -1.49e-08, 0.1818), (0.0, -0.1818, 0.1818), (0.0, -0.3636, 0.1818), (-0.003916, -0.5409, 0.1876), (0.2216, -0.544, 0.05573), (0.2132, -0.3636, 0.07913), (0.2132, -0.1818, 0.07913), (0.2132, -1.49e-08, 0.07913), (0.2783, -0.498, -0.1021), (0.2659, -0.3636, -0.1516), (0.2659, -0.1818, -0.1516), (0.2659, -1.49e-08, -0.1516), (0.1392, -0.5329, -0.3106), (0.1183, -0.3636, -0.3366), (0.1183, -0.1818, -0.3366), (0.1183, -1.49e-08, -0.3366), (-0.1294, -0.5455, -0.3227), (-0.1183, -0.3636, -0.3366), (-0.1183, -0.1818, -0.3366), (-0.1183, -1.49e-08, -0.3366), (-0.2548, -0.5455, -0.1655), (-0.2659, -0.3636, -0.1516), (-0.2659, -0.1818, -0.1516), (-0.2659, -1.49e-08, -0.1516), (-0.2171, -0.5409, 0.08496), (-0.2132, -0.3636, 0.07913), (-0.2132, -0.1818, 0.07913), (-0.2132, -1.49e-08, 0.07913), (-0.409, -0.3636, -0.7091), (-0.4909, -0.3091, -0.5636), (-0.409, 0.1182, -0.7091), (-0.5273, 0.1182, -0.4273), (0.409, -0.3636, -0.7091), (0.4909, -0.3091, -0.5636), (0.409, 0.1182, -0.7091), (0.5273, 0.1182, -0.4273), (0.1091, 0.1182, -0.8182), (-0.1091, 0.1182, -0.8182), (-0.1515, 0.1182, -0.4273), (0.1515, 0.1182, -0.4273), (-0.1297, -0.5727, -0.8182), (0.1297, -0.5727, -0.8182), (0.1515, -0.5364, -0.5455), (-0.1515, -0.5364, -0.5455), (-0.4863, -0.3182, -0.5818), (-0.4863, 0.1182, -0.5273), (0.4863, 0.1182, -0.5273), (0.4863, -0.3182, -0.5818), (0.155, -0.5636, -0.6273), (-0.155, -0.5636, -0.6273), (-0.1303, 0.1182, -0.5909), (0.1303, 0.1182, -0.5909), (-0.08932, -0.7187, -0.7927), (0.08932, -0.7187, -0.7927), (0.1067, -0.6969, -0.6465), (-0.1067, -0.6969, -0.6465), (-0.1801, -0.5456, -0.6364), (-0.1801, -0.5456, -0.3909), (-0.129, -0.4817, -0.6364), (-0.129, -0.4817, -0.3909), (0.1801, -0.5456, -0.6364), (0.1801, -0.5456, -0.3909), (0.129, -0.4817, -0.6364), (0.129, -0.4817, -0.3909), (0.3411, -0.3329, -0.3909), (0.3411, -0.3329, -0.6364), (0.4229, -0.3315, -0.6364), (0.4229, -0.3315, -0.3909), (-0.3411, -0.3329, -0.6364), (-0.4229, -0.3315, -0.6364), (-0.4229, -0.3315, -0.3909), (-0.3411, -0.3329, -0.3909), (-0.3357, -0.0148, -0.6364), (-0.4175, -0.01341, -0.6364), (-0.4175, -0.01341, -0.3909), (-0.3357, -0.0148, -0.3909), (0.3357, -0.0148, -0.3909), (0.3357, -0.0148, -0.6364), (0.4175, -0.01341, -0.6364), (0.4175, -0.01341, -0.3909), (-0.409, -0.05045, -0.7091), (-0.5273, -0.05227, -0.5159), (0.409, -0.05045, -0.7091), (0.5273, -0.05227, -0.5159), (-0.1313, -0.1459, -0.8182), (0.1313, -0.1459, -0.8182), (0.4863, -0.04409, -0.5432), (-0.4863, -0.04409, -0.5432), (-0.5273, 0.1118, -0.3509), (0.5273, 0.1118, -0.3509), (-0.5273, -0.07045, -0.3868), (0.5273, -0.07045, -0.3868), (-0.5273, 0.1118, -0.26), (0.5273, 0.1118, -0.26), (-0.5273, -0.06136, -0.2232), (0.5273, -0.06136, -0.2232), (-0.4818, -0.2432, -0.4141), (0.4818, -0.2432, -0.4141), (-0.5, -0.2432, -0.2141), (0.5, -0.2432, -0.2141), (-0.3909, -0.4068, -0.4141), (0.3909, -0.4068, -0.4141), (-0.4273, -0.4068, -0.1959), (0.4273, -0.4068, -0.1959), (-0.1818, -0.5614, -0.4141), (0.1818, -0.5614, -0.4141), (-0.1818, -0.6159, -0.3686), (0.1818, -0.6159, -0.3686), (-0.1565, -0.5117, -0.5091), (-0.1121, -0.4561, -0.5091), (0.1121, -0.4561, -0.5091), (0.1565, -0.5117, -0.5091), (0.2964, -0.3269, -0.5091), (0.3675, -0.3257, -0.5091), (-0.3675, -0.3257, -0.5091), (-0.2964, -0.3269, -0.5091), (-0.3627, -0.04922, -0.5091), (-0.2917, -0.05043, -0.5091), (0.2917, -0.05043, -0.5091), (0.3627, -0.04922, -0.5091), (0.6915, -0.1116, 0.02305), (0.6915, -0.1116, 0.2031), (0.1433, -0.6639, 0.03214), (0.1248, -0.6942, 0.1818), (0.0, -0.8116, -0.01786), (0.0, -0.7238, 0.1652), (0.5769, -0.4935, 0.03194), (0.5834, -0.4935, 0.1955), (0.6257, -0.06183, -0.6002), (0.1883, -0.3175, -0.9069), (0.6915, -0.1116, -0.2469), (0.6915, -0.1116, 0.2931), (0.6915, -0.1116, -0.3069), (0.0, -0.3844, -0.9069), (0.6097, -0.1116, 0.6476), (0.446, -0.1935, -0.8251), (0.171, -0.723, -0.3015), (0.1156, -0.723, 0.2476), (0.171, -0.723, -0.3615), (0.352, -0.623, 0.6203), (0.261, -0.6775, -0.916), (1.086e-33, -0.9987, -0.3106), (0.6006, -0.5298, -0.2379), (0.0, -0.8298, -0.3979), (0.0, -0.7389, 0.2385), (0.6006, -0.5298, -0.2979), (0.6006, -0.548, 0.284), (0.0, -0.7025, 0.6658), (0.0, -0.8207, -0.9615), (0.437, -0.4935, -0.8433), (0.3756, -0.5938, 0.1946), (0.3172, -0.2555, -0.866), (0.3138, -0.5787, -0.0326), (0.3858, -0.6264, -0.2697), (0.3581, -0.6355, 0.2658), (0.3858, -0.6264, -0.3297), (0.349, -0.5855, -0.8797), (0.3711, -0.5923, 0.1758), (0.1705, -0.6726, 0.1656), (0.5373, -0.512, 0.1765), (0.5321, -0.512, 0.04567), (0.1852, -0.6484, 0.04583), (0.3216, -0.5802, -0.005966), (0.3617, -0.5022, 0.1425), (0.2654, -0.5407, 0.1376), (0.4414, -0.4637, 0.1428), (0.439, -0.4637, 0.08004), (0.2725, -0.5291, 0.08012), (0.3379, -0.4964, 0.05525), (-0.2725, -0.5291, 0.08011), (-0.439, -0.4637, 0.08004), (-0.4414, -0.4637, 0.1428), (-0.2654, -0.5407, 0.1376), (-0.3617, -0.5022, 0.1425), (-0.3216, -0.5802, -0.005966), (-0.1852, -0.6484, 0.04583), (-0.5321, -0.512, 0.04567), (-0.5373, -0.512, 0.1765), (-0.1705, -0.6726, 0.1656), (-0.3711, -0.5923, 0.1758), (-0.349, -0.5855, -0.8797), (-0.3858, -0.6264, -0.3297), (-0.3581, -0.6355, 0.2658), (-0.3858, -0.6264, -0.2697), (-0.3138, -0.5787, -0.0326), (-0.3172, -0.2555, -0.866), (-0.3756, -0.5938, 0.1946), (-0.437, -0.4935, -0.8433), (0.0, -0.8207, -0.9615), (0.0, -0.7025, 0.6658), (-0.6006, -0.548, 0.284), (-0.6006, -0.5298, -0.2979), (0.0, -0.7389, 0.2385), (0.0, -0.8298, -0.3979), (-0.6006, -0.5298, -0.2379), (1.086e-33, -0.9987, -0.3106), (-0.261, -0.6775, -0.916), (-0.352, -0.623, 0.6203), (-0.171, -0.723, -0.3615), (-0.1156, -0.723, 0.2476), (-0.171, -0.723, -0.3015), (-0.446, -0.1935, -0.8251), (-0.6097, -0.1116, 0.6476), (0.0, -0.3844, -0.9069), (-0.6915, -0.1116, -0.3069), (-0.6915, -0.1116, 0.2931), (-0.6915, -0.1116, -0.2469), (-0.1883, -0.3175, -0.9069), (-0.6257, -0.06183, -0.6002), (-0.5834, -0.4935, 0.1955), (-0.5769, -0.4935, 0.03194), (0.0, -0.7238, 0.1652), (0.0, -0.8116, -0.01786), (-0.1248, -0.6942, 0.1818), (-0.1433, -0.6639, 0.03214), (-0.6915, -0.1116, 0.2031), (-0.6915, -0.1116, 0.02305), (-0.3379, -0.4964, 0.05525)], [], [(46, 31, 1, 7), (26, 22, 3, 9), (55, 37, 6, 24), (20, 18, 5, 11), (16, 19, 12, 4), (80, 20, 11, 78), (23, 25, 10, 2), (82, 26, 9, 76), (28, 44, 8, 0), (86, 46, 7, 74), (44, 48, 13, 8), (25, 27, 14, 10), (19, 21, 15, 12), (8, 13, 21, 19), (74, 7, 20, 80), (0, 8, 19, 16), (7, 1, 18, 20), (37, 53, 17, 6), (12, 15, 27, 25), (78, 11, 26, 82), (4, 12, 25, 23), (35, 55, 24), (11, 5, 22, 26), (38, 51, 69, 67), (33, 32, 65, 59), (3, 22, 54, 34), (34, 54, 55, 35), (5, 18, 52, 36), (36, 52, 53, 37), (51, 29, 64, 69), (32, 56, 71, 65), (10, 14, 49, 39), (39, 49, 50, 40), (43, 47, 48, 44), (84, 45, 46, 86), (73, 43, 44), (76, 9, 41, 88), (88, 41, 42, 90), (2, 10, 39, 33), (39, 40, 72), (4, 23, 61, 62), (29, 28, 63, 64), (22, 5, 36, 54), (54, 36, 37, 55), (18, 1, 31, 52), (52, 31, 30, 53), (16, 4, 62, 57), (28, 0, 58, 63), (9, 3, 34, 41), (41, 34, 35, 42), (53, 30, 17), (45, 30, 31, 46), (62, 61, 70, 66), (66, 70, 71, 67), (58, 57, 68, 63), (63, 68, 69, 64), (57, 62, 66, 68), (68, 66, 67, 69), (61, 60, 59, 70), (70, 59, 65, 71), (56, 38, 67, 71), (23, 2, 60, 61), (2, 33, 59, 60), (0, 16, 57, 58), (33, 39, 72), (73, 44, 28), (49, 89, 91, 50), (89, 88, 90, 91), (14, 77, 89, 49), (77, 76, 88, 89), (47, 85, 87, 48), (85, 84, 86, 87), (15, 79, 83, 27), (79, 78, 82, 83), (13, 75, 81, 21), (75, 74, 80, 81), (48, 87, 75, 13), (87, 86, 74, 75), (27, 83, 77, 14), (83, 82, 76, 77), (21, 81, 79, 15), (81, 80, 78, 79), (29, 73, 28), (32, 33, 72), (47, 43, 102, 104), (91, 90, 112, 113), (45, 84, 110, 103), (17, 30, 96, 93), (6, 17, 93, 92), (24, 6, 92, 94), (72, 40, 100, 108), (32, 72, 108, 97), (84, 85, 111, 110), (85, 47, 104, 111), (56, 32, 97, 107), (35, 24, 94, 98), (43, 73, 109, 102), (51, 38, 99, 106), (73, 29, 95, 109), (42, 35, 98, 101), (29, 51, 106, 95), (30, 45, 103, 96), (38, 56, 107, 99), (40, 50, 105, 100), (90, 42, 101, 112), (50, 91, 113, 105), (95, 106, 128, 117), (112, 101, 123, 134), (107, 97, 119, 129), (100, 105, 127, 122), (113, 112, 134, 135), (101, 98, 120, 123), (104, 102, 124, 126), (98, 94, 116, 120), (96, 103, 125, 118), (111, 104, 126, 133), (94, 92, 114, 116), (108, 100, 122, 130), (109, 95, 117, 131), (92, 93, 115, 114), (102, 109, 131, 124), (105, 113, 135, 127), (93, 96, 118, 115), (103, 110, 132, 125), (97, 108, 130, 119), (99, 107, 129, 121), (110, 111, 133, 132), (106, 99, 121, 128), (129, 128, 121), (127, 126, 124, 122), (135, 133, 126, 127), (134, 132, 133, 135), (123, 125, 132, 134), (115, 118, 125, 123, 120, 116), (114, 115, 116), (122, 124, 131, 130), (130, 131, 117, 119), (119, 117, 128, 129), (179, 175, 139, 145), (159, 151, 143, 146), (178, 177, 141, 147), (157, 155, 137, 144), (181, 175, 137, 155), (172, 157, 144, 168), (184, 178, 147, 167), (170, 159, 146, 166), (183, 179, 145, 165), (165, 145, 158, 169), (173, 164, 159, 170), (167, 147, 156, 171), (177, 180, 154, 141), (182, 181, 155, 162), (147, 141, 154, 156), (163, 162, 155, 157), (145, 139, 150, 158), (164, 161, 151, 159), (158, 150, 161, 164), (156, 154, 162, 163), (180, 182, 162, 154), (169, 158, 164, 173), (149, 169, 173, 160), (140, 167, 171, 153), (160, 173, 170, 148), (138, 165, 169, 149), (174, 183, 165, 138), (148, 170, 166, 142), (176, 184, 167, 140), (152, 172, 168, 136), (142, 166, 184, 176), (136, 168, 183, 174), (151, 161, 182, 180), (161, 150, 181, 182), (143, 151, 180, 177), (168, 144, 179, 183), (166, 146, 178, 184), (150, 139, 175, 181), (146, 143, 177, 178), (144, 137, 175, 179), (223, 186, 188, 224), (224, 188, 190, 228), (228, 190, 192, 232), (232, 192, 194, 236), (236, 194, 196, 240), (190, 188, 206, 208), (240, 196, 198, 244), (244, 198, 186, 223), (185, 187, 189, 191, 193, 195, 197), (157, 172, 205, 202), (153, 171, 204, 200), (156, 163, 203, 201), (171, 156, 201, 204), (172, 152, 199, 205), (163, 157, 202, 203), (207, 212, 219, 214), (196, 194, 210, 211), (188, 186, 207, 206), (192, 190, 208, 209), (198, 196, 211, 212), (194, 192, 209, 210), (186, 198, 212, 207), (213, 214, 219, 218, 217, 216, 215), (211, 210, 217, 218), (209, 208, 215, 216), (206, 207, 214, 213), (212, 211, 218, 219), (210, 209, 216, 217), (208, 206, 213, 215), (197, 247, 220, 185), (247, 246, 221, 220), (246, 245, 222, 221), (245, 244, 223, 222), (195, 243, 247, 197), (243, 242, 246, 247), (242, 241, 245, 246), (241, 240, 244, 245), (193, 239, 243, 195), (239, 238, 242, 243), (238, 237, 241, 242), (237, 236, 240, 241), (191, 235, 239, 193), (235, 234, 238, 239), (234, 233, 237, 238), (233, 232, 236, 237), (189, 231, 235, 191), (231, 230, 234, 235), (230, 229, 233, 234), (229, 228, 232, 233), (187, 227, 231, 189), (227, 226, 230, 231), (226, 225, 229, 230), (225, 224, 228, 229), (185, 220, 227, 187), (220, 221, 226, 227), (221, 222, 225, 226), (222, 223, 224, 225), (307, 301, 251, 265), (271, 259, 255, 266), (306, 303, 253, 267), (269, 263, 249, 264), (305, 302, 252, 261), (300, 304, 260, 248), (304, 305, 261, 260), (267, 253, 262, 268), (268, 262, 263, 269), (265, 251, 258, 270), (270, 258, 259, 271), (257, 270, 271, 256), (250, 265, 270, 257), (268, 269, 275, 274), (267, 268, 261), (260, 269, 264), (302, 306, 267, 252), (256, 271, 266, 254), (300, 307, 265, 250), (273, 274, 275, 272), (269, 260, 272, 275), (260, 261, 273, 272), (261, 268, 274, 273), (248, 260, 264), (252, 267, 261), (277, 279, 291, 290), (329, 279, 283, 330), (283, 281, 287, 284), (331, 281, 277, 328), (278, 282, 280, 276), (283, 279, 277, 281), (284, 287, 299, 296), (330, 283, 284, 332), (331, 280, 286, 333), (280, 282, 285, 286), (335, 288, 292, 337), (278, 276, 289, 288), (329, 278, 288, 335), (328, 277, 290, 334), (336, 294, 295, 337), (334, 290, 294, 336), (290, 291, 295, 294), (288, 289, 293, 292), (338, 296, 299, 339), (332, 284, 296, 338), (333, 286, 298, 339), (286, 285, 297, 298), (248, 264, 307, 300), (254, 266, 306, 302), (257, 256, 305, 304), (250, 257, 304, 300), (256, 254, 302, 305), (266, 255, 303, 306), (264, 249, 301, 307), (303, 255, 309, 311), (251, 301, 310, 308), (311, 309, 313, 315), (308, 310, 314, 312), (314, 310, 316, 318), (311, 315, 319, 317), (318, 316, 320, 322), (317, 319, 323, 321), (322, 320, 324, 326), (321, 323, 327, 325), (327, 326, 324, 325), (287, 333, 339, 299), (285, 332, 338, 297), (297, 338, 339, 298), (289, 334, 336, 293), (293, 336, 337, 292), (276, 328, 334, 289), (279, 329, 335, 291), (291, 335, 337, 295), (281, 331, 333, 287), (282, 330, 332, 285), (280, 331, 328, 276), (278, 329, 330, 282), (366, 359, 357, 374), (347, 370, 377, 379), (350, 340, 346, 362), (340, 341, 347, 346), (355, 348, 369), (351, 354, 366), (373, 372, 342, 356), (356, 342, 344, 361), (375, 373, 356, 358), (376, 375, 358, 360), (366, 354, 359), (343, 357, 364, 345), (342, 343, 345, 344), (353, 349, 360, 368), (357, 359, 367, 364), (341, 351, 366, 347), (352, 350, 362, 365), (358, 356, 361, 363), (360, 358, 363, 368), (348, 352, 365, 369), (371, 355, 369, 376), (370, 374, 357, 343), (347, 366, 374, 370), (349, 371, 376, 360), (369, 365, 375, 376), (365, 362, 373, 375), (362, 346, 372, 373), (380, 379, 385, 386), (342, 372, 382, 381), (370, 343, 378, 377), (346, 347, 379, 380), (343, 342, 381, 378), (372, 346, 380, 382), (379, 377, 383, 385), (377, 378, 384, 383), (378, 381, 387, 384), (382, 380, 386, 388), (381, 382, 388, 387), (394, 437, 390, 396), (398, 392, 389, 395), (399, 393, 392, 398), (397, 391, 393, 399), (404, 394, 396, 430), (433, 398, 395, 434), (430, 396, 397, 429), (406, 399, 398, 433), (434, 395, 394, 404), (396, 390, 391, 397), (414, 403, 404, 430), (411, 401, 403, 414), (407, 400, 401, 411), (427, 416, 400, 405), (429, 406, 402, 410), (406, 433, 419, 402), (405, 400, 407, 421), (428, 407, 411, 424), (416, 408, 413, 418), (418, 413, 415, 420), (424, 411, 414, 426), (435, 429, 410, 425), (419, 412, 409, 417), (423, 408, 416, 427), (434, 432, 431, 433), (433, 431, 412, 419), (410, 417, 422), (400, 416, 418, 401), (401, 418, 420, 403), (420, 415, 432, 434), (403, 420, 434, 404), (425, 410, 422), (421, 407, 428), (436, 430, 429, 435), (426, 414, 430, 436), (429, 397, 399, 406), (410, 402, 419, 417), (395, 389, 437, 394), (383, 384, 387, 388, 386, 385), (437, 389, 392, 393, 391, 390)])
_uv = me_cube_003.uv_layers.new(name='UVMap')
_uv.uv.foreach_set('vector', [0.1429, 0.6207, 0.1368, 0.6321, 0.1312, 0.6257, 0.1306, 0.6141, 0.1395, 0.6126, 0.1325, 0.6125, 0.1352, 0.6097, 0.1396, 0.6098, 0.1662, 0.6264, 0.1395, 0.6262, 0.1348, 0.6008, 0.1618, 0.6019, 0.1376, 0.6335, 0.1216, 0.6332, 0.1198, 0.6203, 0.1379, 0.6206, 0.2096, 0.5088, 0.2142, 0.5194, 0.2042, 0.5194, 0.2042, 0.5088, 0.1418, 0.6336, 0.1376, 0.6335, 0.1379, 0.6206, 0.142, 0.6207, 0.1989, 0.5088, 0.1942, 0.5194, 0.1869, 0.5221, 0.1916, 0.5111, 0.1414, 0.6126, 0.1395, 0.6126, 0.1396, 0.6098, 0.1414, 0.6096, 0.206, 0.5091, 0.2086, 0.5247, 0.2148, 0.517, 0.2115, 0.5061, 0.1444, 0.6178, 0.1429, 0.6207, 0.1306, 0.6141, 0.1338, 0.6112, 0.2086, 0.5247, 0.214, 0.5237, 0.2157, 0.5185, 0.2148, 0.517, 0.1528, 0.6129, 0.1504, 0.6128, 0.1504, 0.6087, 0.1514, 0.6087, 0.1681, 0.6341, 0.1625, 0.634, 0.1628, 0.621, 0.1683, 0.6211, 0.151, 0.6283, 0.1501, 0.6283, 0.1502, 0.6241, 0.1526, 0.6242, 0.1411, 0.627, 0.1393, 0.6268, 0.1393, 0.6239, 0.1412, 0.624, 0.2169, 0.5111, 0.2215, 0.5221, 0.2142, 0.5194, 0.2096, 0.5088, 0.1393, 0.6268, 0.1349, 0.6267, 0.1323, 0.6238, 0.1393, 0.6239, 0.1394, 0.6265, 0.1662, 0.6267, 0.1617, 0.6022, 0.1348, 0.6011, 0.1683, 0.6211, 0.1628, 0.621, 0.163, 0.6081, 0.1686, 0.6082, 0.142, 0.6207, 0.1379, 0.6206, 0.1381, 0.6076, 0.1423, 0.6077, 0.2042, 0.5088, 0.2042, 0.5194, 0.1942, 0.5194, 0.1989, 0.5088, 0.1879, 0.6051, 0.1791, 0.6093, 0.17, 0.6042, 0.1379, 0.6206, 0.1198, 0.6203, 0.1221, 0.6073, 0.1381, 0.6076, 0.1895, 0.5206, 0.1836, 0.5206, 0.1831, 0.4891, 0.1895, 0.4891, 0.206, 0.5091, 0.1943, 0.5156, 0.1719, 0.4923, 0.1943, 0.4859, 0.1361, 0.6087, 0.1416, 0.6063, 0.1416, 0.615, 0.1335, 0.6156, 0.1335, 0.6156, 0.1416, 0.615, 0.1416, 0.6332, 0.1335, 0.6275, 0.1045, 0.6128, 0.108, 0.6248, 0.1176, 0.6244, 0.1167, 0.6123, 0.1129, 0.6107, 0.1142, 0.6283, 0.1432, 0.627, 0.1457, 0.6092, 0.1836, 0.5206, 0.1755, 0.5232, 0.1722, 0.4891, 0.1831, 0.4891, 0.2035, 0.5232, 0.1954, 0.5206, 0.196, 0.4891, 0.2069, 0.4891, 0.2148, 0.517, 0.2157, 0.5185, 0.214, 0.5237, 0.2086, 0.5247, 0.1165, 0.6155, 0.1151, 0.605, 0.1243, 0.6239, 0.1214, 0.6254, 0.3381, 0.7684, 0.3376, 0.7651, 0.3585, 0.7622, 0.349, 0.7669, 0.1568, 0.6244, 0.1552, 0.6273, 0.1429, 0.6207, 0.1444, 0.6178, 0.1498, 0.586, 0.1444, 0.5703, 0.1553, 0.5688, 0.1231, 0.6055, 0.1194, 0.6089, 0.1336, 0.6165, 0.1354, 0.6131, 0.1354, 0.6131, 0.1336, 0.6165, 0.1479, 0.6241, 0.1497, 0.6207, 0.2115, 0.5061, 0.2148, 0.517, 0.2086, 0.5247, 0.206, 0.5091, 0.1709, 0.5717, 0.1757, 0.5816, 0.1597, 0.5861, 0.2042, 0.5088, 0.1989, 0.5088, 0.1984, 0.4855, 0.2042, 0.4855, 0.1943, 0.5156, 0.206, 0.5091, 0.1943, 0.4859, 0.1719, 0.4923, 0.1081, 0.6249, 0.1046, 0.6129, 0.1168, 0.6123, 0.1177, 0.6244, 0.1144, 0.6283, 0.1131, 0.6107, 0.1459, 0.6093, 0.1434, 0.627, 0.1417, 0.6062, 0.1362, 0.6086, 0.1336, 0.6155, 0.1417, 0.6149, 0.1417, 0.6149, 0.1336, 0.6155, 0.1336, 0.6274, 0.1416, 0.633, 0.2096, 0.5088, 0.2042, 0.5088, 0.2042, 0.4855, 0.2101, 0.4855, 0.206, 0.5091, 0.2115, 0.5061, 0.205, 0.48, 0.1943, 0.4859, 0.1194, 0.6089, 0.12, 0.6223, 0.1265, 0.6297, 0.1336, 0.6165, 0.1336, 0.6165, 0.1265, 0.6297, 0.1408, 0.6373, 0.1479, 0.6241, 0.1781, 0.6093, 0.1869, 0.605, 0.169, 0.6041, 0.1552, 0.6273, 0.1491, 0.6387, 0.1368, 0.6321, 0.1429, 0.6207, 0.4266, 0.8561, 0.438, 0.8614, 0.438, 0.8937, 0.4266, 0.8931, 0.4266, 0.8931, 0.438, 0.8937, 0.438, 0.9464, 0.4266, 0.9505, 0.3959, 0.8713, 0.4151, 0.8614, 0.4151, 0.8937, 0.3959, 0.8948, 0.3959, 0.8948, 0.4151, 0.8937, 0.4151, 0.9464, 0.3959, 0.9387, 0.4151, 0.8614, 0.4266, 0.8561, 0.4266, 0.8931, 0.4151, 0.8937, 0.4151, 0.8937, 0.4266, 0.8931, 0.4266, 0.9505, 0.4151, 0.9464, 0.438, 0.8614, 0.4573, 0.8713, 0.4573, 0.8948, 0.438, 0.8937, 0.438, 0.8937, 0.4573, 0.8948, 0.4573, 0.9387, 0.438, 0.9464, 0.1954, 0.5206, 0.1895, 0.5206, 0.1895, 0.4891, 0.196, 0.4891, 0.1989, 0.5088, 0.1916, 0.5111, 0.1885, 0.4855, 0.1984, 0.4855, 0.2115, 0.5061, 0.206, 0.5091, 0.1943, 0.4859, 0.205, 0.48, 0.2169, 0.5111, 0.2096, 0.5088, 0.2101, 0.4855, 0.2199, 0.4855, 0.206, 0.5091, 0.2086, 0.5247, 0.2008, 0.5194, 0.2008, 0.5194, 0.2086, 0.5247, 0.206, 0.5091, 0.1091, 0.6268, 0.1067, 0.612, 0.1275, 0.6087, 0.1299, 0.6235, 0.1718, 0.6238, 0.1354, 0.6131, 0.1497, 0.6207, 0.1533, 0.614, 0.1539, 0.6102, 0.1393, 0.6232, 0.1501, 0.6331, 0.1571, 0.62, 0.1635, 0.6162, 0.1231, 0.6055, 0.1354, 0.6131, 0.1718, 0.6238, 0.2236, 0.5763, 0.2114, 0.576, 0.2117, 0.5587, 0.224, 0.559, 0.1599, 0.6186, 0.1568, 0.6244, 0.1444, 0.6178, 0.1759, 0.627, 0.1628, 0.621, 0.1503, 0.6208, 0.1506, 0.6079, 0.163, 0.6081, 0.1503, 0.6208, 0.142, 0.6207, 0.1423, 0.6077, 0.1506, 0.6079, 0.1501, 0.6283, 0.1447, 0.6275, 0.1448, 0.624, 0.1502, 0.6241, 0.1447, 0.6275, 0.1411, 0.627, 0.1412, 0.624, 0.1448, 0.624, 0.1805, 0.6183, 0.1759, 0.627, 0.1686, 0.6205, 0.1784, 0.6118, 0.1759, 0.627, 0.1444, 0.6178, 0.1338, 0.6112, 0.1686, 0.6205, 0.1504, 0.6128, 0.145, 0.6127, 0.145, 0.6092, 0.1504, 0.6087, 0.145, 0.6127, 0.1414, 0.6126, 0.1414, 0.6096, 0.145, 0.6092, 0.1625, 0.634, 0.1501, 0.6338, 0.1503, 0.6208, 0.1628, 0.621, 0.1501, 0.6338, 0.1418, 0.6336, 0.142, 0.6207, 0.1503, 0.6208, 0.1943, 0.5156, 0.2008, 0.5194, 0.206, 0.5091, 0.1943, 0.5156, 0.206, 0.5091, 0.2008, 0.5194, 0.301, 0.1121, 0.301, 0.1154, 0.2968, 0.1143, 0.2968, 0.1113, 0.2242, 0.09715, 0.2242, 0.08717, 0.2284, 0.08907, 0.2284, 0.09797, 0.301, 0.08218, 0.301, 0.08717, 0.2968, 0.08907, 0.2968, 0.08462, 0.2066, 0.3101, 0.2066, 0.2833, 0.2111, 0.2838, 0.2111, 0.3078, 0.1698, 0.2284, 0.1675, 0.2479, 0.1632, 0.2458, 0.1653, 0.2284, 0.1675, 0.2088, 0.1698, 0.2284, 0.1653, 0.2284, 0.1632, 0.2109, 0.2279, 0.1316, 0.2242, 0.1154, 0.2284, 0.1143, 0.2316, 0.1287, 0.2379, 0.1444, 0.2279, 0.1316, 0.2316, 0.1287, 0.2405, 0.1401, 0.301, 0.08717, 0.301, 0.09715, 0.2968, 0.09797, 0.2968, 0.08907, 0.301, 0.09715, 0.301, 0.1121, 0.2968, 0.1113, 0.2968, 0.09797, 0.2522, 0.1492, 0.2379, 0.1444, 0.2405, 0.1401, 0.2533, 0.1444, 0.1679, 0.2479, 0.1679, 0.2747, 0.1632, 0.2724, 0.1632, 0.2485, 0.301, 0.1154, 0.2973, 0.1316, 0.2936, 0.1287, 0.2968, 0.1143, 0.2731, 0.1492, 0.2626, 0.1494, 0.2626, 0.1446, 0.2719, 0.1444, 0.2973, 0.1316, 0.2874, 0.1444, 0.2847, 0.1401, 0.2936, 0.1287, 0.2242, 0.08218, 0.2288, 0.06252, 0.2324, 0.06708, 0.2284, 0.08462, 0.2874, 0.1444, 0.2731, 0.1492, 0.2719, 0.1444, 0.2847, 0.1401, 0.2964, 0.06252, 0.301, 0.08218, 0.2968, 0.08462, 0.2928, 0.06708, 0.2626, 0.1494, 0.2522, 0.1492, 0.2533, 0.1444, 0.2626, 0.1446, 0.2242, 0.1154, 0.2242, 0.1121, 0.2284, 0.1113, 0.2284, 0.1143, 0.2242, 0.08717, 0.2242, 0.08218, 0.2284, 0.08462, 0.2284, 0.08907, 0.2242, 0.1121, 0.2242, 0.09715, 0.2284, 0.09797, 0.2284, 0.1113, 0.1033, 0.1603, 0.1099, 0.1749, 0.08642, 0.1749, 0.07973, 0.1603, 0.1158, 0.1024, 0.1155, 0.09729, 0.1389, 0.09573, 0.1392, 0.1008, 0.1099, 0.1961, 0.1033, 0.2106, 0.07973, 0.2106, 0.08642, 0.1961, 0.1177, 0.131, 0.1175, 0.1277, 0.1409, 0.1261, 0.1411, 0.1295, 0.1165, 0.1125, 0.1158, 0.1024, 0.1392, 0.1008, 0.1399, 0.1109, 0.1155, 0.09729, 0.1137, 0.07738, 0.1371, 0.07582, 0.1389, 0.09573, 0.1098, 0.1279, 0.1096, 0.1312, 0.08623, 0.1296, 0.08645, 0.1262, 0.2743, 0.135, 0.3031, 0.1496, 0.2508, 0.1496, 0.2507, 0.135, 0.1137, 0.07747, 0.1119, 0.09751, 0.08849, 0.09586, 0.09031, 0.07582, 0.1109, 0.1127, 0.1098, 0.1279, 0.08645, 0.1262, 0.08747, 0.111, 0.3031, 0.1496, 0.3076, 0.1694, 0.2552, 0.1694, 0.2508, 0.1496, 0.1212, 0.1474, 0.1177, 0.131, 0.1411, 0.1295, 0.1446, 0.1458, 0.1061, 0.1474, 0.1137, 0.1603, 0.09031, 0.1587, 0.08273, 0.1458, 0.3076, 0.1694, 0.3031, 0.1892, 0.2508, 0.1892, 0.2552, 0.1694, 0.1096, 0.1312, 0.1061, 0.1474, 0.08273, 0.1458, 0.08623, 0.1296, 0.1175, 0.1277, 0.1165, 0.1125, 0.1399, 0.1109, 0.1409, 0.1261, 0.3031, 0.1892, 0.2743, 0.2038, 0.2507, 0.2038, 0.2508, 0.1892, 0.1119, 0.09751, 0.1115, 0.1026, 0.08815, 0.1009, 0.08849, 0.09586, 0.1137, 0.1606, 0.1212, 0.1474, 0.1446, 0.1458, 0.1371, 0.159, 0.1137, 0.1855, 0.1099, 0.1961, 0.08642, 0.1961, 0.09017, 0.1855, 0.1115, 0.1026, 0.1109, 0.1127, 0.08747, 0.111, 0.08815, 0.1009, 0.1099, 0.1749, 0.1137, 0.1855, 0.09017, 0.1855, 0.08642, 0.1749, 0.3447, 0.9649, 0.3447, 0.9463, 0.348, 0.9556, 0.2507, 0.1023, 0.3287, 0.1023, 0.3287, 0.1057, 0.2507, 0.1057, 0.2507, 0.08708, 0.3287, 0.08708, 0.3287, 0.1023, 0.2507, 0.1023, 0.2507, 0.07694, 0.3287, 0.07694, 0.3287, 0.08708, 0.2507, 0.08708, 0.2507, 0.07187, 0.3287, 0.07187, 0.3287, 0.07694, 0.2507, 0.07694, 0.3095, 0.05345, 0.324, 0.05191, 0.3287, 0.07187, 0.2507, 0.07187, 0.2553, 0.05191, 0.2698, 0.05345, 0.2552, 0.1694, 0.2508, 0.1892, 0.2508, 0.1496, 0.2507, 0.1057, 0.3287, 0.1057, 0.3249, 0.122, 0.2544, 0.122, 0.2544, 0.122, 0.3249, 0.122, 0.3148, 0.135, 0.2645, 0.135, 0.07973, 0.2106, 0.07973, 0.1603, 0.08642, 0.1749, 0.08642, 0.1961, 0.6119, 0.7531, 0.6115, 0.6992, 0.6654, 0.6988, 0.6658, 0.7527, 0.7377, 0.7523, 0.7373, 0.6984, 0.7732, 0.6981, 0.7736, 0.752, 0.8275, 0.7517, 0.8271, 0.6978, 0.881, 0.6974, 0.8814, 0.7513, 0.9533, 0.7508, 0.9529, 0.6969, 0.9888, 0.6967, 0.9892, 0.7506, 0.8267, 0.6259, 0.8264, 0.59, 0.8803, 0.5896, 0.8806, 0.6255, 0.9535, 0.7858, 0.9533, 0.7508, 0.9892, 0.7506, 0.9895, 0.7937, 0.8278, 0.7948, 0.8275, 0.7517, 0.8814, 0.7513, 0.8817, 0.7944, 0.738, 0.7954, 0.7377, 0.7523, 0.7736, 0.752, 0.7739, 0.7952, 0.6122, 0.7962, 0.6119, 0.7531, 0.6658, 0.7527, 0.6661, 0.7959, 0.6661, 0.7959, 0.6658, 0.7527, 0.7017, 0.7525, 0.702, 0.7956, 0.72, 0.7955, 0.7197, 0.7524, 0.7377, 0.7523, 0.738, 0.7954, 0.8817, 0.7944, 0.8814, 0.7513, 0.9173, 0.7511, 0.9176, 0.786, 0.8271, 0.6978, 0.8269, 0.6618, 0.8808, 0.6615, 0.881, 0.6974, 0.8268, 0.6439, 0.8267, 0.6259, 0.8806, 0.6255, 0.8807, 0.6435, 0.8814, 0.7513, 0.881, 0.6974, 0.917, 0.6972, 0.9173, 0.7511, 0.9353, 0.7509, 0.9349, 0.697, 0.9529, 0.6969, 0.9533, 0.7508, 0.6658, 0.7527, 0.6654, 0.6988, 0.7014, 0.6986, 0.7017, 0.7525, 0.7197, 0.7524, 0.7193, 0.6985, 0.7373, 0.6984, 0.7377, 0.7523, 0.7017, 0.7525, 0.7014, 0.6986, 0.7193, 0.6985, 0.7197, 0.7524, 0.9173, 0.7511, 0.917, 0.6972, 0.9349, 0.697, 0.9353, 0.7509, 0.8269, 0.6618, 0.8268, 0.6439, 0.8807, 0.6435, 0.8808, 0.6615, 0.702, 0.7956, 0.7017, 0.7525, 0.7197, 0.7524, 0.72, 0.7955, 0.7021, 0.8064, 0.702, 0.7956, 0.72, 0.7955, 0.7201, 0.8063, 0.8818, 0.8052, 0.8817, 0.7944, 0.9176, 0.786, 0.9177, 0.805, 0.7201, 0.8063, 0.72, 0.7955, 0.738, 0.7954, 0.738, 0.8062, 0.6662, 0.8067, 0.6661, 0.7959, 0.702, 0.7956, 0.7021, 0.8064, 0.6122, 0.807, 0.6122, 0.7962, 0.6661, 0.7959, 0.6662, 0.8067, 0.738, 0.8062, 0.738, 0.7954, 0.7739, 0.7952, 0.774, 0.8059, 0.8279, 0.8056, 0.8278, 0.7948, 0.8817, 0.7944, 0.8818, 0.8052, 0.9536, 0.8047, 0.9535, 0.7858, 0.9895, 0.7937, 0.9896, 0.8045, 0.774, 0.8059, 0.7739, 0.7952, 0.8278, 0.7948, 0.8279, 0.8056, 0.5583, 0.8074, 0.5583, 0.7966, 0.6122, 0.7962, 0.6122, 0.807, 0.773, 0.6622, 0.7729, 0.6442, 0.8268, 0.6439, 0.8269, 0.6618, 0.7729, 0.6442, 0.7728, 0.6263, 0.8267, 0.6259, 0.8268, 0.6439, 0.7732, 0.6981, 0.773, 0.6622, 0.8269, 0.6618, 0.8271, 0.6978, 0.5583, 0.7966, 0.558, 0.7535, 0.6119, 0.7531, 0.6122, 0.7962, 0.7739, 0.7952, 0.7736, 0.752, 0.8275, 0.7517, 0.8278, 0.7948, 0.7728, 0.6263, 0.7725, 0.5903, 0.8264, 0.59, 0.8267, 0.6259, 0.7736, 0.752, 0.7732, 0.6981, 0.8271, 0.6978, 0.8275, 0.7517, 0.558, 0.7535, 0.5576, 0.6996, 0.6115, 0.6992, 0.6119, 0.7531, 0.6359, 0.7093, 0.6359, 0.7215, 0.6185, 0.7215, 0.6185, 0.7093, 0.6185, 0.7093, 0.6185, 0.7215, 0.6011, 0.7215, 0.6011, 0.7093, 0.6011, 0.7093, 0.6011, 0.7215, 0.5837, 0.7215, 0.5837, 0.7093, 0.5837, 0.7093, 0.5837, 0.7215, 0.5664, 0.7215, 0.5664, 0.7093, 0.5664, 0.7093, 0.5664, 0.7215, 0.549, 0.7215, 0.549, 0.7093, 0.6011, 0.7215, 0.6185, 0.7215, 0.6185, 0.7215, 0.6011, 0.7215, 0.549, 0.7093, 0.549, 0.7215, 0.5316, 0.7215, 0.5316, 0.7093, 0.5316, 0.7093, 0.5316, 0.7215, 0.5142, 0.7215, 0.5142, 0.7093, 0.6055, 0.6594, 0.6283, 0.6485, 0.6339, 0.6238, 0.6181, 0.604, 0.5928, 0.604, 0.577, 0.6238, 0.5826, 0.6485, 0.9533, 0.7508, 0.9535, 0.7858, 0.9535, 0.7858, 0.9533, 0.7508, 0.9177, 0.805, 0.9176, 0.786, 0.9176, 0.786, 0.9177, 0.805, 0.9173, 0.7511, 0.9353, 0.7509, 0.9353, 0.7509, 0.9173, 0.7511, 0.9176, 0.786, 0.9173, 0.7511, 0.9173, 0.7511, 0.9176, 0.786, 0.9535, 0.7858, 0.9536, 0.8047, 0.9536, 0.8047, 0.9535, 0.7858, 0.9353, 0.7509, 0.9533, 0.7508, 0.9533, 0.7508, 0.9353, 0.7509, 0.5142, 0.7215, 0.5316, 0.7215, 0.5316, 0.7215, 0.5142, 0.7215, 0.549, 0.7215, 0.5664, 0.7215, 0.5664, 0.7215, 0.549, 0.7215, 0.6185, 0.7215, 0.6359, 0.7215, 0.6359, 0.7215, 0.6185, 0.7215, 0.5837, 0.7215, 0.6011, 0.7215, 0.6011, 0.7215, 0.5837, 0.7215, 0.5316, 0.7215, 0.549, 0.7215, 0.549, 0.7215, 0.5316, 0.7215, 0.5664, 0.7215, 0.5837, 0.7215, 0.5837, 0.7215, 0.5664, 0.7215, 0.5142, 0.7215, 0.5316, 0.7215, 0.5316, 0.7215, 0.5142, 0.7215, 0.5675, 0.6485, 0.5447, 0.6594, 0.5218, 0.6485, 0.5162, 0.6238, 0.532, 0.604, 0.5573, 0.604, 0.5731, 0.6238, 0.549, 0.7215, 0.5664, 0.7215, 0.5664, 0.7215, 0.549, 0.7215, 0.5837, 0.7215, 0.6011, 0.7215, 0.6011, 0.7215, 0.5837, 0.7215, 0.6185, 0.7215, 0.6359, 0.7215, 0.6359, 0.7215, 0.6185, 0.7215, 0.5316, 0.7215, 0.549, 0.7215, 0.549, 0.7215, 0.5316, 0.7215, 0.5664, 0.7215, 0.5837, 0.7215, 0.5837, 0.7215, 0.5664, 0.7215, 0.6011, 0.7215, 0.6185, 0.7215, 0.6185, 0.7215, 0.6011, 0.7215, 0.5316, 0.6607, 0.5316, 0.6728, 0.5142, 0.6728, 0.5142, 0.6607, 0.5316, 0.6728, 0.5316, 0.685, 0.5142, 0.685, 0.5142, 0.6728, 0.5316, 0.685, 0.5316, 0.6972, 0.5142, 0.6972, 0.5142, 0.685, 0.5316, 0.6972, 0.5316, 0.7093, 0.5142, 0.7093, 0.5142, 0.6972, 0.549, 0.6607, 0.549, 0.6728, 0.5316, 0.6728, 0.5316, 0.6607, 0.549, 0.6728, 0.549, 0.685, 0.5316, 0.685, 0.5316, 0.6728, 0.549, 0.685, 0.549, 0.6972, 0.5316, 0.6972, 0.5316, 0.685, 0.549, 0.6972, 0.549, 0.7093, 0.5316, 0.7093, 0.5316, 0.6972, 0.5664, 0.6607, 0.5664, 0.6728, 0.549, 0.6728, 0.549, 0.6607, 0.5664, 0.6728, 0.5664, 0.685, 0.549, 0.685, 0.549, 0.6728, 0.5664, 0.685, 0.5664, 0.6972, 0.549, 0.6972, 0.549, 0.685, 0.5664, 0.6972, 0.5664, 0.7093, 0.549, 0.7093, 0.549, 0.6972, 0.5837, 0.6607, 0.5837, 0.6728, 0.5664, 0.6728, 0.5664, 0.6607, 0.5837, 0.6728, 0.5837, 0.685, 0.5664, 0.685, 0.5664, 0.6728, 0.5837, 0.685, 0.5837, 0.6972, 0.5664, 0.6972, 0.5664, 0.685, 0.5837, 0.6972, 0.5837, 0.7093, 0.5664, 0.7093, 0.5664, 0.6972, 0.6011, 0.6607, 0.6011, 0.6728, 0.5837, 0.6728, 0.5837, 0.6607, 0.6011, 0.6728, 0.6011, 0.685, 0.5837, 0.685, 0.5837, 0.6728, 0.6011, 0.685, 0.6011, 0.6972, 0.5837, 0.6972, 0.5837, 0.685, 0.6011, 0.6972, 0.6011, 0.7093, 0.5837, 0.7093, 0.5837, 0.6972, 0.6185, 0.6607, 0.6185, 0.6728, 0.6011, 0.6728, 0.6011, 0.6607, 0.6185, 0.6728, 0.6185, 0.685, 0.6011, 0.685, 0.6011, 0.6728, 0.6185, 0.685, 0.6185, 0.6972, 0.6011, 0.6972, 0.6011, 0.685, 0.6185, 0.6972, 0.6185, 0.7093, 0.6011, 0.7093, 0.6011, 0.6972, 0.6359, 0.6607, 0.6359, 0.6728, 0.6185, 0.6728, 0.6185, 0.6607, 0.6359, 0.6728, 0.6359, 0.685, 0.6185, 0.685, 0.6185, 0.6728, 0.6359, 0.685, 0.6359, 0.6972, 0.6185, 0.6972, 0.6185, 0.685, 0.6359, 0.6972, 0.6359, 0.7093, 0.6185, 0.7093, 0.6185, 0.6972, 0.7588, 0.7321, 0.7582, 0.7613, 0.7379, 0.7609, 0.7384, 0.7318, 0.6996, 0.731, 0.699, 0.7601, 0.6796, 0.7598, 0.6801, 0.7306, 0.6598, 0.7302, 0.6592, 0.7594, 0.6213, 0.7586, 0.6219, 0.7295, 0.583, 0.7288, 0.5825, 0.7579, 0.563, 0.7575, 0.5636, 0.7284, 0.6607, 0.6817, 0.6603, 0.7011, 0.6224, 0.7004, 0.6228, 0.6809, 0.6614, 0.6428, 0.6611, 0.6623, 0.6232, 0.6615, 0.6236, 0.6421, 0.6611, 0.6623, 0.6607, 0.6817, 0.6228, 0.6809, 0.6232, 0.6615, 0.6219, 0.7295, 0.6213, 0.7586, 0.6019, 0.7583, 0.6025, 0.7291, 0.6025, 0.7291, 0.6019, 0.7583, 0.5825, 0.7579, 0.583, 0.7288, 0.7384, 0.7318, 0.7379, 0.7609, 0.7184, 0.7605, 0.719, 0.7314, 0.719, 0.7314, 0.7184, 0.7605, 0.699, 0.7601, 0.6996, 0.731, 0.7196, 0.7022, 0.719, 0.7314, 0.6996, 0.731, 0.7001, 0.7019, 0.739, 0.7026, 0.7384, 0.7318, 0.719, 0.7314, 0.7196, 0.7022, 0.6025, 0.7291, 0.583, 0.7288, 0.583, 0.7288, 0.6025, 0.7291, 0.6219, 0.7295, 0.6025, 0.7291, 0.603, 0.7, 0.5836, 0.6996, 0.583, 0.7288, 0.5636, 0.7284, 0.6603, 0.7011, 0.6598, 0.7302, 0.6219, 0.7295, 0.6224, 0.7004, 0.7001, 0.7019, 0.6996, 0.731, 0.6801, 0.7306, 0.6807, 0.7015, 0.7594, 0.703, 0.7588, 0.7321, 0.7384, 0.7318, 0.739, 0.7026, 0.603, 0.7, 0.6025, 0.7291, 0.583, 0.7288, 0.5836, 0.6996, 0.583, 0.7288, 0.5836, 0.6996, 0.5836, 0.6996, 0.583, 0.7288, 0.6232, 0.6615, 0.6228, 0.6809, 0.6228, 0.6809, 0.6232, 0.6615, 0.603, 0.7, 0.6025, 0.7291, 0.6025, 0.7291, 0.603, 0.7, 0.5642, 0.6992, 0.5836, 0.6996, 0.5636, 0.7284, 0.6224, 0.7004, 0.6219, 0.7295, 0.603, 0.7, 0.7754, 0.6307, 0.7708, 0.6343, 0.7604, 0.6193, 0.7603, 0.6136, 0.7462, 0.7053, 0.7378, 0.7064, 0.7378, 0.6882, 0.7462, 0.6894, 0.7708, 0.6525, 0.7754, 0.6561, 0.7603, 0.6733, 0.7604, 0.6675, 0.822, 0.6324, 0.8304, 0.6307, 0.8304, 0.6561, 0.822, 0.6545, 0.8084, 0.6525, 0.8084, 0.6343, 0.8129, 0.6307, 0.8129, 0.6561, 0.7708, 0.6525, 0.7708, 0.6343, 0.7754, 0.6307, 0.7754, 0.6561, 0.7604, 0.6675, 0.7603, 0.6733, 0.7378, 0.6729, 0.7379, 0.6671, 0.7462, 0.6894, 0.7378, 0.6882, 0.7378, 0.6733, 0.7461, 0.6764, 0.822, 0.6324, 0.8131, 0.6307, 0.8129, 0.6136, 0.8219, 0.6175, 0.8129, 0.6307, 0.8084, 0.6343, 0.7979, 0.6193, 0.7978, 0.6136, 0.7967, 0.6953, 0.7872, 0.6958, 0.7872, 0.6734, 0.7967, 0.6758, 0.8084, 0.6525, 0.8129, 0.6561, 0.7978, 0.6733, 0.7979, 0.6675, 0.7462, 0.7053, 0.7552, 0.7064, 0.7551, 0.7214, 0.7461, 0.7183, 0.822, 0.6545, 0.8304, 0.6561, 0.8302, 0.6733, 0.8219, 0.6694, 0.8232, 0.6816, 0.8193, 0.6733, 0.8251, 0.6733, 0.8282, 0.6816, 0.778, 0.6737, 0.7872, 0.6733, 0.7872, 0.6957, 0.778, 0.6933, 0.7603, 0.6136, 0.7604, 0.6193, 0.7379, 0.6197, 0.7378, 0.614, 0.7979, 0.6675, 0.7978, 0.6733, 0.7754, 0.6729, 0.7755, 0.6671, 0.8193, 0.6989, 0.8224, 0.6906, 0.8282, 0.6906, 0.8243, 0.6989, 0.8098, 0.6953, 0.8033, 0.6957, 0.8033, 0.6733, 0.8098, 0.6758, 0.7644, 0.6737, 0.7712, 0.6734, 0.7712, 0.6958, 0.7644, 0.6933, 0.7978, 0.6136, 0.7979, 0.6193, 0.7755, 0.6197, 0.7754, 0.614, 0.7972, 0.7037, 0.7967, 0.7329, 0.7588, 0.7321, 0.7594, 0.703, 0.6807, 0.7015, 0.6801, 0.7306, 0.6598, 0.7302, 0.6603, 0.7011, 0.6815, 0.6626, 0.6811, 0.6821, 0.6607, 0.6817, 0.6611, 0.6623, 0.6818, 0.6432, 0.6815, 0.6626, 0.6611, 0.6623, 0.6614, 0.6428, 0.6811, 0.6821, 0.6807, 0.7015, 0.6603, 0.7011, 0.6607, 0.6817, 0.6801, 0.7306, 0.6796, 0.7598, 0.6592, 0.7594, 0.6598, 0.7302, 0.7967, 0.7329, 0.7961, 0.762, 0.7582, 0.7613, 0.7588, 0.7321, 0.6592, 0.7594, 0.6796, 0.7598, 0.6796, 0.7598, 0.6592, 0.7594, 0.7379, 0.7609, 0.7582, 0.7613, 0.7582, 0.7613, 0.7379, 0.7609, 0.6592, 0.7594, 0.6796, 0.7598, 0.6796, 0.7598, 0.6592, 0.7594, 0.7379, 0.7609, 0.7582, 0.7613, 0.7582, 0.7613, 0.7379, 0.7609, 0.7582, 0.7613, 0.7582, 0.7613, 0.7582, 0.7613, 0.7582, 0.7613, 0.6592, 0.7594, 0.6592, 0.7594, 0.6592, 0.7594, 0.6592, 0.7594, 0.7582, 0.7613, 0.7582, 0.7613, 0.7582, 0.7613, 0.7582, 0.7613, 0.6592, 0.7594, 0.6592, 0.7594, 0.6592, 0.7594, 0.6592, 0.7594, 0.7582, 0.7613, 0.7582, 0.7613, 0.7582, 0.7613, 0.7582, 0.7613, 0.6592, 0.7594, 0.6592, 0.7594, 0.6592, 0.7594, 0.6592, 0.7594, 0.6592, 0.7594, 0.7582, 0.7613, 0.7582, 0.7613, 0.6592, 0.7594, 0.7552, 0.6733, 0.7644, 0.6737, 0.7644, 0.6933, 0.7552, 0.6957, 0.8193, 0.6958, 0.8098, 0.6953, 0.8098, 0.6758, 0.8193, 0.6734, 0.8224, 0.7079, 0.8193, 0.6989, 0.8243, 0.6989, 0.8282, 0.7079, 0.7712, 0.6734, 0.778, 0.6737, 0.778, 0.6933, 0.7712, 0.6958, 0.8193, 0.6906, 0.8232, 0.6816, 0.8282, 0.6816, 0.8251, 0.6906, 0.8131, 0.6561, 0.822, 0.6545, 0.8219, 0.6694, 0.8129, 0.6733, 0.7378, 0.7064, 0.7462, 0.7053, 0.7461, 0.7183, 0.7378, 0.7214, 0.8033, 0.6957, 0.7967, 0.6953, 0.7967, 0.6758, 0.8033, 0.6733, 0.8304, 0.6307, 0.822, 0.6324, 0.8219, 0.6175, 0.8302, 0.6136, 0.7552, 0.6882, 0.7462, 0.6894, 0.7461, 0.6764, 0.7551, 0.6733, 0.8131, 0.6307, 0.822, 0.6324, 0.822, 0.6545, 0.8131, 0.6561, 0.7552, 0.7064, 0.7462, 0.7053, 0.7462, 0.6894, 0.7552, 0.6882, 0.2047, 0.5524, 0.1809, 0.5849, 0.1579, 0.5491, 0.1813, 0.5508, 0.203, 0.5439, 0.183, 0.5439, 0.1825, 0.5421, 0.1985, 0.5421, 0.2132, 0.5012, 0.2133, 0.5272, 0.2023, 0.5281, 0.2044, 0.5021, 0.2133, 0.5272, 0.2134, 0.5445, 0.203, 0.5439, 0.2023, 0.5281, 0.1892, 0.4456, 0.2066, 0.4672, 0.1883, 0.4438, 0.1561, 0.6065, 0.1321, 0.6057, 0.1555, 0.6005, 0.1837, 0.4991, 0.1769, 0.522, 0.1605, 0.5284, 0.163, 0.4962, 0.163, 0.4962, 0.1605, 0.5284, 0.1466, 0.5236, 0.1465, 0.4954, 0.1837, 0.4934, 0.1837, 0.4991, 0.163, 0.4962, 0.1629, 0.4904, 0.1798, 0.4404, 0.1837, 0.4934, 0.1629, 0.4904, 0.1713, 0.4369, 0.2047, 0.5524, 0.2058, 0.5874, 0.1809, 0.5849, 0.1588, 0.5428, 0.1579, 0.5491, 0.1468, 0.5483, 0.1467, 0.5413, 0.1605, 0.5284, 0.1588, 0.5428, 0.1467, 0.5413, 0.1466, 0.5236, 0.1462, 0.4379, 0.1643, 0.4378, 0.1713, 0.4369, 0.1461, 0.4327, 0.1579, 0.5491, 0.1809, 0.5849, 0.147, 0.5895, 0.1468, 0.5483, 0.2134, 0.5445, 0.2135, 0.5532, 0.2047, 0.5524, 0.203, 0.5439, 0.2131, 0.4954, 0.2132, 0.5012, 0.2044, 0.5021, 0.2044, 0.4963, 0.1629, 0.4904, 0.163, 0.4962, 0.1465, 0.4954, 0.1464, 0.487, 0.1713, 0.4369, 0.1629, 0.4904, 0.1464, 0.487, 0.1461, 0.4327, 0.2066, 0.4672, 0.2131, 0.4954, 0.2044, 0.4963, 0.1883, 0.4438, 0.1767, 0.4417, 0.1892, 0.4456, 0.1883, 0.4438, 0.1798, 0.4404, 0.183, 0.5439, 0.1813, 0.5508, 0.1579, 0.5491, 0.1588, 0.5428, 0.203, 0.5439, 0.2047, 0.5524, 0.1813, 0.5508, 0.183, 0.5439, 0.1643, 0.4378, 0.1767, 0.4417, 0.1798, 0.4404, 0.1713, 0.4369, 0.1883, 0.4438, 0.2044, 0.4963, 0.1837, 0.4934, 0.1798, 0.4404, 0.2044, 0.4963, 0.2044, 0.5021, 0.1837, 0.4991, 0.1837, 0.4934, 0.2044, 0.5021, 0.2023, 0.5281, 0.1769, 0.522, 0.1837, 0.4991, 0.198, 0.5295, 0.1985, 0.5421, 0.1893, 0.5389, 0.189, 0.5328, 0.1605, 0.5284, 0.1769, 0.522, 0.1776, 0.5246, 0.1645, 0.5297, 0.183, 0.5439, 0.1588, 0.5428, 0.1632, 0.5412, 0.1825, 0.5421, 0.2023, 0.5281, 0.203, 0.5439, 0.1985, 0.5421, 0.198, 0.5295, 0.1588, 0.5428, 0.1605, 0.5284, 0.1645, 0.5297, 0.1632, 0.5412, 0.1769, 0.522, 0.2023, 0.5281, 0.198, 0.5295, 0.1776, 0.5246, 0.1985, 0.5421, 0.1825, 0.5421, 0.1816, 0.5389, 0.1893, 0.5389, 0.1825, 0.5421, 0.1632, 0.5412, 0.1723, 0.5385, 0.1816, 0.5389, 0.1632, 0.5412, 0.1645, 0.5297, 0.173, 0.5329, 0.1723, 0.5385, 0.1776, 0.5246, 0.198, 0.5295, 0.189, 0.5328, 0.1792, 0.5305, 0.1645, 0.5297, 0.1776, 0.5246, 0.1792, 0.5305, 0.173, 0.5329, 0.1776, 0.5246, 0.1792, 0.5305, 0.1889, 0.5328, 0.1979, 0.5295, 0.1631, 0.5412, 0.1722, 0.5385, 0.1729, 0.5329, 0.1645, 0.5297, 0.1825, 0.5421, 0.1815, 0.5389, 0.1722, 0.5385, 0.1631, 0.5412, 0.1985, 0.5421, 0.1892, 0.5389, 0.1815, 0.5389, 0.1825, 0.5421, 0.1768, 0.522, 0.1776, 0.5246, 0.1979, 0.5295, 0.2022, 0.5281, 0.1587, 0.5428, 0.1631, 0.5412, 0.1645, 0.5297, 0.1604, 0.5284, 0.2022, 0.5281, 0.1979, 0.5295, 0.1985, 0.5421, 0.2029, 0.5439, 0.1829, 0.5439, 0.1825, 0.5421, 0.1631, 0.5412, 0.1587, 0.5428, 0.1604, 0.5284, 0.1645, 0.5297, 0.1776, 0.5246, 0.1768, 0.522, 0.1979, 0.5295, 0.1889, 0.5328, 0.1892, 0.5389, 0.1985, 0.5421, 0.2044, 0.5021, 0.1836, 0.4991, 0.1768, 0.522, 0.2022, 0.5281, 0.2043, 0.4963, 0.1836, 0.4934, 0.1836, 0.4991, 0.2044, 0.5021, 0.1882, 0.4438, 0.1797, 0.4404, 0.1836, 0.4934, 0.2043, 0.4963, 0.1642, 0.4378, 0.1713, 0.4369, 0.1797, 0.4404, 0.1767, 0.4417, 0.2029, 0.5439, 0.1829, 0.5439, 0.1813, 0.5508, 0.2046, 0.5524, 0.1829, 0.5439, 0.1587, 0.5428, 0.1579, 0.5491, 0.1813, 0.5508, 0.1767, 0.4417, 0.1797, 0.4404, 0.1882, 0.4438, 0.1891, 0.4456, 0.2066, 0.4672, 0.1882, 0.4438, 0.2043, 0.4963, 0.2131, 0.4954, 0.1713, 0.4369, 0.1461, 0.4327, 0.1464, 0.487, 0.1629, 0.4904, 0.1629, 0.4904, 0.1464, 0.487, 0.1464, 0.4954, 0.1629, 0.4962, 0.2131, 0.4954, 0.2043, 0.4963, 0.2044, 0.5021, 0.2131, 0.5012, 0.2134, 0.5445, 0.2029, 0.5439, 0.2046, 0.5524, 0.2134, 0.5532, 0.1579, 0.5491, 0.1467, 0.5483, 0.147, 0.5895, 0.1809, 0.5849, 0.1461, 0.4379, 0.1461, 0.4327, 0.1713, 0.4369, 0.1642, 0.4378, 0.1604, 0.5284, 0.1466, 0.5236, 0.1467, 0.5413, 0.1587, 0.5428, 0.1587, 0.5428, 0.1467, 0.5413, 0.1467, 0.5483, 0.1579, 0.5491, 0.2046, 0.5524, 0.1809, 0.5849, 0.2057, 0.5874, 0.1797, 0.4404, 0.1713, 0.4369, 0.1629, 0.4904, 0.1836, 0.4934, 0.1836, 0.4934, 0.1629, 0.4904, 0.1629, 0.4962, 0.1836, 0.4991, 0.1629, 0.4962, 0.1464, 0.4954, 0.1466, 0.5236, 0.1604, 0.5284, 0.1836, 0.4991, 0.1629, 0.4962, 0.1604, 0.5284, 0.1768, 0.522, 0.1561, 0.6064, 0.1555, 0.6004, 0.1321, 0.6056, 0.1891, 0.4456, 0.1882, 0.4438, 0.2066, 0.4672, 0.2133, 0.5272, 0.2022, 0.5281, 0.2029, 0.5439, 0.2134, 0.5445, 0.2131, 0.5012, 0.2044, 0.5021, 0.2022, 0.5281, 0.2133, 0.5272, 0.2029, 0.5439, 0.1985, 0.5421, 0.1825, 0.5421, 0.1829, 0.5439, 0.2046, 0.5524, 0.1813, 0.5508, 0.1579, 0.5491, 0.1809, 0.5849, 0.1645, 0.5297, 0.1729, 0.5329, 0.1792, 0.5305, 0.1776, 0.5246, 0.1816, 0.5389, 0.1723, 0.5385, 0.173, 0.5329, 0.1792, 0.5305, 0.189, 0.5328, 0.1893, 0.5389, 0.1792, 0.5305, 0.1729, 0.5329, 0.1722, 0.5385, 0.1815, 0.5389, 0.1892, 0.5389, 0.1889, 0.5328])
me_cube_003.materials.append(mat_material)
me_cube_003.use_mirror_x = True
me_cube_003.update()
me_cube_004 = bpy.data.meshes.new('Cube.004')
me_cube_004.from_pydata([(-4.4, -0.3788, -1.223), (-4.402, -0.3788, 0.3788), (-4.398, 1.223, -1.223), (-4.4, 1.223, 0.3788), (1.0, -0.5845, -1.416), (1.998, -1.009, 1.009), (2.002, 1.557, -1.557), (1.0, 1.698, 0.8673), (-9.706, 0.1105, -0.7471), (-9.707, -0.03088, 0.2289), (-9.704, 1.087, -0.8885), (-9.706, 0.9451, 0.08745), (-4.414, -0.3633, -1.208), (-4.416, -0.3633, 0.3633), (-4.412, 1.208, -1.208), (-4.414, 1.208, 0.3633), (-3.214, 0.4209, -0.4209), (-5.7, 0.4239, -0.4239), (3.2, 0.4135, -0.4135), (-11.91, 0.2719, -0.5907), (-11.89, -0.02509, 0.2231), (-11.85, 1.216, -1.018), (-11.89, 0.9443, 0.08166), (-9.706, 0.1139, -0.7438), (-9.707, -0.02757, 0.2256), (-9.705, 1.083, -0.8852), (-9.706, 0.9418, 0.08414), (-10.68, 1.14, -0.9417), (-10.72, 0.9148, 0.05462), (-10.72, 0.1999, -0.6602), (-10.72, -0.02633, 0.2243), (-11.89, 0.4574, 0.1527), (-10.72, 0.04438, -0.2604), (-11.89, 0.04531, -0.2594), (-10.72, 0.4584, 0.1536), (-11.56, 1.197, -0.9989), (-11.7, -0.0254, 0.2234), (-11.6, 0.9015, 0.03954), (-11.62, 0.2716, -0.5904), (-11.6, 0.4577, 0.1529), (-11.6, 0.04508, -0.2597), (-11.1, 0.2224, 0.3896), (-11.02, -0.2567, 0.4547), (-11.1, -0.1916, -0.02438), (-11.56, -0.3957, 0.5936), (-11.68, 0.01107, 0.5995), (-11.58, -0.4015, 0.1869), (-12.24, -0.45, 0.2354), (-12.22, -0.4441, 0.6421), (-12.24, -0.03742, 0.648), (-12.26, -0.07388, 0.2719), (-12.92, -0.4896, 0.275), (-13.0, -0.4838, 0.6818), (-13.02, -0.07704, 0.6876), (-13.04, -0.1135, 0.3115), (-13.85, 1.237, -1.039), (-13.89, 0.3905, -0.5137), (-13.89, 0.1853, -0.161), (-13.89, -0.004316, 0.2023), (-13.89, 0.3873, 0.04098), (-13.89, 0.7824, -0.1218), (-8.806, 0.5278, -0.3298), (-12.56, -0.01816, 0.2162), (-13.23, -0.01124, 0.2092), (-13.23, 0.1386, -0.1938), (-12.56, 0.09197, -0.2266), (-12.56, 0.8903, 0.01384), (-13.23, 0.8363, -0.05398), (-13.23, 0.4107, 0.07821), (-12.56, 0.434, 0.1155), (-13.23, 0.351, -0.5393), (-12.57, 0.3114, -0.565), (-13.18, 1.23, -1.032), (-12.52, 1.223, -1.025)], [], [(3, 2, 17), (2, 3, 7, 6), (7, 5, 18), (4, 5, 1, 0), (2, 6, 4, 0), (7, 3, 1, 5), (8, 9, 11, 10), (10, 11, 15, 14), (15, 13, 16), (12, 13, 9, 8), (10, 14, 12, 8), (15, 11, 9, 13), (12, 14, 16), (14, 15, 16), (13, 12, 16), (0, 1, 17), (1, 3, 17), (2, 0, 17), (4, 6, 18), (6, 7, 18), (5, 4, 18), (68, 67, 60, 59), (27, 28, 26, 25), (26, 24, 61), (38, 40, 33, 19), (27, 25, 23, 29), (37, 22, 31, 39), (26, 28, 34, 30, 24), (35, 27, 29, 38), (23, 24, 30, 32, 29), (35, 37, 28, 27), (39, 31, 20, 36), (36, 46, 47, 50), (64, 63, 58, 57), (33, 40, 36, 20), (30, 34, 41, 42), (21, 22, 37, 35), (21, 35, 38, 19), (28, 37, 39, 34), (29, 32, 40, 38), (46, 43, 42, 44), (41, 45, 44, 42), (32, 30, 42, 43), (40, 32, 43, 46), (36, 40, 46), (34, 39, 45, 41), (39, 36, 45), (44, 45, 49, 48), (48, 49, 53, 52), (49, 50, 54, 53), (46, 44, 48, 47), (45, 36, 50, 49), (54, 52, 53), (52, 54, 51), (50, 47, 51, 54), (47, 48, 52, 51), (56, 57, 59, 60), (59, 57, 58), (70, 64, 57, 56), (72, 70, 56, 55), (63, 68, 59, 58), (67, 72, 55, 60), (55, 56, 60), (23, 25, 61), (25, 26, 61), (24, 23, 61), (22, 21, 73, 66), (66, 73, 72, 67), (20, 31, 69, 62), (62, 69, 68, 63), (21, 19, 71, 73), (73, 71, 70, 72), (19, 33, 65, 71), (71, 65, 64, 70), (33, 20, 62, 65), (65, 62, 63, 64), (31, 22, 66, 69), (69, 66, 67, 68)])
_uv = me_cube_004.uv_layers.new(name='UVMap')
_uv.uv.foreach_set('vector', [0.8223, 0.1088, 0.81, 0.1094, 0.8164, 0.09855, 0.81, 0.1094, 0.8223, 0.1088, 0.8279, 0.1505, 0.81, 0.1591, 0.8478, 0.116, 0.8279, 0.1061, 0.8415, 0.09855, 0.8478, 0.1182, 0.8659, 0.1092, 0.8659, 0.1542, 0.8537, 0.1562, 0.81, 0.1091, 0.81, 0.1587, 0.7942, 0.1499, 0.798, 0.1083, 0.8478, 0.116, 0.8401, 0.1573, 0.8279, 0.156, 0.8279, 0.1061, 0.8379, 0.1746, 0.8379, 0.167, 0.8452, 0.1692, 0.8452, 0.1768, 0.8871, 0.1984, 0.8794, 0.1984, 0.8777, 0.1574, 0.8897, 0.1575, 0.8897, 0.1076, 0.8777, 0.1077, 0.8846, 0.09855, 0.8897, 0.1098, 0.9017, 0.1089, 0.9017, 0.1463, 0.8941, 0.1465, 0.8777, 0.09885, 0.8777, 0.1399, 0.8659, 0.1394, 0.8701, 0.09855, 0.8897, 0.1076, 0.8879, 0.1486, 0.8803, 0.1486, 0.8777, 0.1077, 0.8659, 0.1394, 0.8777, 0.1399, 0.8698, 0.1489, 0.8897, 0.1575, 0.8777, 0.1574, 0.8828, 0.1486, 0.9017, 0.1089, 0.8897, 0.1098, 0.8947, 0.09855, 0.8537, 0.1562, 0.8659, 0.1542, 0.86, 0.1624, 0.8279, 0.156, 0.8401, 0.1573, 0.8339, 0.167, 0.81, 0.1091, 0.798, 0.1083, 0.8031, 0.09855, 0.7942, 0.1499, 0.81, 0.1587, 0.7986, 0.1673, 0.81, 0.1591, 0.8279, 0.1505, 0.8205, 0.1672, 0.8659, 0.1092, 0.8478, 0.1182, 0.8524, 0.09855, 0.8736, 0.183, 0.877, 0.1828, 0.877, 0.188, 0.8738, 0.1882, 0.8645, 0.177, 0.8566, 0.1768, 0.8569, 0.1689, 0.8645, 0.1694, 0.8759, 0.1555, 0.8684, 0.156, 0.8728, 0.1489, 0.8995, 0.1659, 0.8968, 0.1654, 0.8969, 0.1633, 0.8996, 0.1638, 0.8481, 0.1773, 0.8483, 0.1697, 0.8558, 0.1693, 0.8557, 0.1772, 0.8766, 0.1702, 0.877, 0.1724, 0.8732, 0.1727, 0.8731, 0.1704, 0.8759, 0.1555, 0.8763, 0.1634, 0.8727, 0.1636, 0.8689, 0.1638, 0.8684, 0.156, 0.8479, 0.1841, 0.8481, 0.1773, 0.8557, 0.1772, 0.8557, 0.1842, 0.8999, 0.1793, 0.8923, 0.1788, 0.8927, 0.1715, 0.8965, 0.1717, 0.8997, 0.1722, 0.8645, 0.1837, 0.8562, 0.1836, 0.8566, 0.1768, 0.8645, 0.177, 0.8731, 0.1704, 0.8732, 0.1727, 0.8695, 0.1729, 0.8694, 0.1714, 0.8349, 0.1774, 0.8321, 0.1781, 0.8321, 0.173, 0.8348, 0.173, 0.897, 0.1539, 0.8938, 0.1534, 0.8941, 0.1486, 0.897, 0.1492, 0.8969, 0.1633, 0.8968, 0.1654, 0.8931, 0.1644, 0.8931, 0.163, 0.8689, 0.1638, 0.8727, 0.1636, 0.8708, 0.1666, 0.867, 0.1662, 0.8645, 0.186, 0.8558, 0.1858, 0.8562, 0.1836, 0.8645, 0.1837, 0.8478, 0.1863, 0.8479, 0.1841, 0.8557, 0.1842, 0.8558, 0.1864, 0.8763, 0.1634, 0.8766, 0.1702, 0.8731, 0.1704, 0.8727, 0.1636, 0.8997, 0.1722, 0.8965, 0.1717, 0.8968, 0.1654, 0.8995, 0.1659, 0.893, 0.1642, 0.8946, 0.1683, 0.8909, 0.1687, 0.8899, 0.1644, 0.8708, 0.1666, 0.8692, 0.1711, 0.866, 0.1704, 0.867, 0.1662, 0.8965, 0.1717, 0.8927, 0.1715, 0.8909, 0.1687, 0.8946, 0.1683, 0.81, 0.174, 0.81, 0.1672, 0.8122, 0.1701, 0.8142, 0.1738, 0.8475, 0.1689, 0.8452, 0.1719, 0.8452, 0.167, 0.8727, 0.1636, 0.8731, 0.1704, 0.8692, 0.1711, 0.8708, 0.1666, 0.8165, 0.172, 0.8142, 0.169, 0.8165, 0.1672, 0.866, 0.1704, 0.8692, 0.1711, 0.869, 0.1755, 0.8659, 0.1755, 0.8659, 0.1755, 0.869, 0.1755, 0.8691, 0.1815, 0.8659, 0.1816, 0.8379, 0.1731, 0.835, 0.1731, 0.8349, 0.167, 0.8378, 0.167, 0.893, 0.1642, 0.8899, 0.1644, 0.8897, 0.1595, 0.8929, 0.1594, 0.8378, 0.1774, 0.8349, 0.1774, 0.835, 0.1731, 0.8379, 0.1731, 0.8194, 0.1701, 0.8165, 0.1673, 0.8196, 0.1672, 0.8165, 0.1673, 0.8194, 0.1701, 0.8165, 0.1704, 0.8348, 0.173, 0.8321, 0.173, 0.8321, 0.1677, 0.8349, 0.167, 0.8929, 0.1594, 0.8897, 0.1595, 0.8897, 0.1537, 0.8928, 0.1543, 0.8279, 0.1733, 0.8279, 0.1702, 0.8301, 0.1696, 0.8321, 0.1722, 0.8301, 0.1696, 0.8279, 0.1702, 0.8281, 0.167, 0.8998, 0.1545, 0.897, 0.1539, 0.897, 0.1492, 0.8999, 0.1498, 0.8482, 0.1966, 0.8558, 0.1967, 0.8558, 0.2018, 0.8484, 0.2018, 0.8702, 0.1832, 0.8736, 0.183, 0.8738, 0.1882, 0.8706, 0.1883, 0.856, 0.1962, 0.864, 0.1963, 0.8637, 0.2014, 0.8561, 0.2014, 0.8315, 0.1802, 0.8279, 0.1733, 0.8321, 0.1722, 0.8558, 0.1693, 0.8483, 0.1697, 0.8532, 0.1624, 0.8645, 0.1694, 0.8569, 0.1689, 0.8601, 0.1624, 0.8923, 0.1788, 0.8999, 0.1793, 0.8966, 0.1869, 0.8558, 0.1858, 0.8645, 0.186, 0.8642, 0.1911, 0.8559, 0.191, 0.8559, 0.191, 0.8642, 0.1911, 0.864, 0.1963, 0.856, 0.1962, 0.8695, 0.1729, 0.8732, 0.1727, 0.8734, 0.1778, 0.8699, 0.178, 0.8699, 0.178, 0.8734, 0.1778, 0.8736, 0.183, 0.8702, 0.1832, 0.8478, 0.1863, 0.8558, 0.1864, 0.8558, 0.1915, 0.848, 0.1915, 0.848, 0.1915, 0.8558, 0.1915, 0.8558, 0.1967, 0.8482, 0.1966, 0.8996, 0.1638, 0.8969, 0.1633, 0.8969, 0.1586, 0.8997, 0.1591, 0.8997, 0.1591, 0.8969, 0.1586, 0.897, 0.1539, 0.8998, 0.1545, 0.8969, 0.1633, 0.8931, 0.163, 0.8935, 0.1582, 0.8969, 0.1586, 0.8969, 0.1586, 0.8935, 0.1582, 0.8938, 0.1534, 0.897, 0.1539, 0.8732, 0.1727, 0.877, 0.1724, 0.877, 0.1776, 0.8734, 0.1778, 0.8734, 0.1778, 0.877, 0.1776, 0.877, 0.1828, 0.8736, 0.183])
me_cube_004.materials.append(mat_material)
me_cube_004.update()
arm_armature_001 = bpy.data.armatures.new('Armature.001')  # bones are not reproduced

# ---- objects
ob_empty = bpy.data.objects.new('Empty', None)
ob_empty_001 = bpy.data.objects.new('Empty.001', None)
ob_human_rig = bpy.data.objects.new('human_rig', arm_armature_001)
ob_body = bpy.data.objects.new('body', me_cube)
ob_arm_r = bpy.data.objects.new('arm_r', me_cube_002)
ob_head = bpy.data.objects.new('head', me_cube_003)
ob_arm_l = bpy.data.objects.new('arm_l', me_cube_004)

# ---- transforms, parenting, visibility, modifiers, constraints
ob_empty.location = (1.0, 0.65, 1.0)
ob_empty.rotation_euler = (1.571, -0.0, 4.712)
ob_empty.empty_display_type = 'IMAGE'
ob_empty.empty_display_size = 3.51
ob_empty.empty_image_offset = (-0.2877, -0.5)
ob_empty_001.location = (-0.292, -0.995, 1.0)
ob_empty_001.rotation_euler = (1.571, -0.0, 3.142)
ob_empty_001.empty_display_type = 'IMAGE'
ob_empty_001.empty_display_size = 3.51
ob_empty_001.empty_image_offset = (-0.2877, -0.5)
ob_human_rig.location = (0.0, 0.0, 0.0)
ob_human_rig.show_in_front = True
ob_body.parent = ob_human_rig
ob_body.location = (0.0, 0.0, 0.0)
ob_body.scale = (0.05, 0.05, 0.05)
ob_body.use_mesh_mirror_x = True
_vg = ob_body.vertex_groups.new(name='waist')
for _i, _w in zip([16, 18, 20, 22, 28, 30, 34, 35, 36, 37, 38, 39, 46, 47, 50, 51, 62, 63, 64, 65, 148, 149], [1.0, 1.0, 1.0, 1.0, 1.0, 1.0, 1.0, 1.0, 1.0, 1.0, 1.0, 1.0, 1.0, 1.0, 1.0, 1.0, 1.0, 1.0, 1.0, 1.0, 0.5238, 0.5238]): _vg.add([_i], _w, 'REPLACE')
_vg = ob_body.vertex_groups.new(name='spine01')
_vg.add([24, 25, 26, 27, 32, 33, 34, 35, 36, 37, 38, 39, 54, 55, 56, 57, 62, 63, 64, 65], 1.0, 'REPLACE')
_vg = ob_body.vertex_groups.new(name='spine02')
_vg.add([24, 25, 26, 27, 32, 33, 40, 41, 42, 43, 44, 45, 54, 55, 56, 57, 66, 67, 68, 69], 1.0, 'REPLACE')
_vg = ob_body.vertex_groups.new(name='spine03')
_vg.add([17, 19, 21, 23, 29, 31, 40, 41, 42, 43, 44, 45, 48, 49, 52, 53, 58, 59, 66, 67, 68, 69], 1.0, 'REPLACE')
_vg = ob_body.vertex_groups.new(name='neck')
_vg = ob_body.vertex_groups.new(name='head')
_vg = ob_body.vertex_groups.new(name='face_flap.L')
_vg = ob_body.vertex_groups.new(name='face_flap.R')
_vg = ob_body.vertex_groups.new(name='clavicle.L')
_vg = ob_body.vertex_groups.new(name='arm_upper.L')
_vg = ob_body.vertex_groups.new(name='arm_lower.L')
_vg = ob_body.vertex_groups.new(name='hand.L')
_vg = ob_body.vertex_groups.new(name='finger_middle.L')
_vg = ob_body.vertex_groups.new(name='finger_middle.L.001')
_vg = ob_body.vertex_groups.new(name='finger_middle.L.002')
_vg = ob_body.vertex_groups.new(name='thumb.L')
_vg = ob_body.vertex_groups.new(name='thumb.L.001')
_vg = ob_body.vertex_groups.new(name='clavicle.R')
_vg = ob_body.vertex_groups.new(name='arm_upper.R')
_vg = ob_body.vertex_groups.new(name='arm_lower.R')
_vg = ob_body.vertex_groups.new(name='hand.R')
_vg = ob_body.vertex_groups.new(name='finger_middle.R')
_vg = ob_body.vertex_groups.new(name='finger_middle.R.001')
_vg = ob_body.vertex_groups.new(name='finger_middle.R.002')
_vg = ob_body.vertex_groups.new(name='thumb.R')
_vg = ob_body.vertex_groups.new(name='thumb.R.001')
_vg = ob_body.vertex_groups.new(name='leg_upper.L')
_vg.add([108, 109, 110, 111, 112, 113, 114, 115], 1.0, 'REPLACE')
_vg = ob_body.vertex_groups.new(name='leg_lower.L')
_vg.add([100, 101, 102, 103, 104, 105, 106, 107, 116, 117, 118, 119, 146], 1.0, 'REPLACE')
_vg = ob_body.vertex_groups.new(name='foot.L')
_vg.add([120, 121, 122, 123, 124, 125, 126, 127, 128, 129, 130, 131, 132, 133, 134, 135, 136, 137, 138, 139, 140, 141, 142, 143, 144, 145], 1.0, 'REPLACE')
_vg = ob_body.vertex_groups.new(name='toes.L')
_vg = ob_body.vertex_groups.new(name='leg_upper.R')
_vg.add([8, 9, 10, 11, 12, 13, 14, 15], 1.0, 'REPLACE')
_vg = ob_body.vertex_groups.new(name='leg_lower.R')
_vg.add([0, 1, 2, 3, 4, 5, 6, 7, 70, 71, 72, 73, 147], 1.0, 'REPLACE')
_vg = ob_body.vertex_groups.new(name='foot.R')
_vg.add([74, 75, 76, 77, 78, 79, 80, 81, 82, 83, 84, 85, 86, 87, 88, 89, 90, 91, 92, 93, 94, 95, 96, 97, 98, 99], 1.0, 'REPLACE')
_vg = ob_body.vertex_groups.new(name='toes.R')
_vg = ob_body.vertex_groups.new(name='IK_PT_knee.L')
_vg = ob_body.vertex_groups.new(name='IK_PT_knee.R')
_vg = ob_body.vertex_groups.new(name='foot.L.003')
_vg = ob_body.vertex_groups.new(name='toes.L.001')
_vg = ob_body.vertex_groups.new(name='foot.L.002')
_vg = ob_body.vertex_groups.new(name='foot.L.001')
_vg = ob_body.vertex_groups.new(name='IK_ankle.L')
_vg = ob_body.vertex_groups.new(name='foot.R.003')
_vg = ob_body.vertex_groups.new(name='toes.R.001')
_vg = ob_body.vertex_groups.new(name='foot.R.002')
_vg = ob_body.vertex_groups.new(name='foot.R.001')
_vg = ob_body.vertex_groups.new(name='IK_ankle.R')
_vg = ob_body.vertex_groups.new(name='IK_waist')
_vg = ob_body.vertex_groups.new(name='waist.002')
_vg = ob_body.vertex_groups.new(name='IK_head')
_vg = ob_body.vertex_groups.new(name='IK_neck')
_vg = ob_body.vertex_groups.new(name='IK_spine')
_m = ob_body.modifiers.new('Armature', 'ARMATURE')
_m.object = ob_human_rig
ob_arm_r.parent = ob_human_rig
ob_arm_r.location = (-0.24, 0.0, 1.53)
ob_arm_r.rotation_euler = (0.7854, -0.0, 0.0)
ob_arm_r.scale = (0.05, 0.05, 0.05)
_vg = ob_arm_r.vertex_groups.new(name='waist')
_vg = ob_arm_r.vertex_groups.new(name='spine01')
_vg = ob_arm_r.vertex_groups.new(name='spine02')
_vg = ob_arm_r.vertex_groups.new(name='spine03')
_vg = ob_arm_r.vertex_groups.new(name='neck')
_vg = ob_arm_r.vertex_groups.new(name='head')
_vg = ob_arm_r.vertex_groups.new(name='face_flap.L')
_vg = ob_arm_r.vertex_groups.new(name='face_flap.R')
_vg = ob_arm_r.vertex_groups.new(name='clavicle.L')
_vg = ob_arm_r.vertex_groups.new(name='arm_upper.L')
_vg = ob_arm_r.vertex_groups.new(name='arm_lower.L')
_vg = ob_arm_r.vertex_groups.new(name='hand.L')
_vg = ob_arm_r.vertex_groups.new(name='finger_middle.L')
_vg = ob_arm_r.vertex_groups.new(name='finger_middle.L.001')
_vg = ob_arm_r.vertex_groups.new(name='finger_middle.L.002')
_vg = ob_arm_r.vertex_groups.new(name='thumb.L')
_vg = ob_arm_r.vertex_groups.new(name='thumb.L.001')
_vg = ob_arm_r.vertex_groups.new(name='clavicle.R')
_vg = ob_arm_r.vertex_groups.new(name='arm_upper.R')
_vg.add([0, 1, 2, 3, 4, 5, 6, 7, 17, 18], 1.0, 'REPLACE')
_vg = ob_arm_r.vertex_groups.new(name='arm_lower.R')
_vg.add([8, 9, 10, 11, 12, 13, 14, 15, 16], 1.0, 'REPLACE')
_vg = ob_arm_r.vertex_groups.new(name='hand.R')
_vg.add([19, 20, 21, 22, 23, 24, 25, 26, 27, 28, 29, 30, 31, 32, 33, 34, 35, 36, 37, 38, 39, 40, 61], 1.0, 'REPLACE')
_vg = ob_arm_r.vertex_groups.new(name='finger_middle.R')
_vg.add([19, 20, 21, 22, 31, 33, 62, 65, 66, 69, 71, 73], 1.0, 'REPLACE')
_vg = ob_arm_r.vertex_groups.new(name='finger_middle.R.001')
_vg.add([62, 63, 64, 65, 66, 67, 68, 69, 70, 71, 72, 73], 1.0, 'REPLACE')
_vg = ob_arm_r.vertex_groups.new(name='finger_middle.R.002')
_vg.add([55, 56, 57, 58, 59, 60, 63, 64, 67, 68, 70, 72], 1.0, 'REPLACE')
_vg = ob_arm_r.vertex_groups.new(name='thumb.R')
_vg.add([30, 32, 34, 36, 39, 40, 41, 42, 43, 44, 45, 46, 47, 48, 49, 50], 1.0, 'REPLACE')
_vg = ob_arm_r.vertex_groups.new(name='thumb.R.001')
_vg.add([47, 48, 49, 50, 51, 52, 53, 54], 1.0, 'REPLACE')
_vg = ob_arm_r.vertex_groups.new(name='leg_upper.L')
_vg = ob_arm_r.vertex_groups.new(name='leg_lower.L')
_vg = ob_arm_r.vertex_groups.new(name='foot.L')
_vg = ob_arm_r.vertex_groups.new(name='toes.L')
_vg = ob_arm_r.vertex_groups.new(name='leg_upper.R')
_vg = ob_arm_r.vertex_groups.new(name='leg_lower.R')
_vg = ob_arm_r.vertex_groups.new(name='foot.R')
_vg = ob_arm_r.vertex_groups.new(name='toes.R')
_vg = ob_arm_r.vertex_groups.new(name='IK_PT_knee.L')
_vg = ob_arm_r.vertex_groups.new(name='IK_PT_knee.R')
_vg = ob_arm_r.vertex_groups.new(name='foot.L.003')
_vg = ob_arm_r.vertex_groups.new(name='toes.L.001')
_vg = ob_arm_r.vertex_groups.new(name='foot.L.002')
_vg = ob_arm_r.vertex_groups.new(name='foot.L.001')
_vg = ob_arm_r.vertex_groups.new(name='IK_ankle.L')
_vg = ob_arm_r.vertex_groups.new(name='foot.R.003')
_vg = ob_arm_r.vertex_groups.new(name='toes.R.001')
_vg = ob_arm_r.vertex_groups.new(name='foot.R.002')
_vg = ob_arm_r.vertex_groups.new(name='foot.R.001')
_vg = ob_arm_r.vertex_groups.new(name='IK_ankle.R')
_vg = ob_arm_r.vertex_groups.new(name='IK_waist')
_vg = ob_arm_r.vertex_groups.new(name='waist.002')
_vg = ob_arm_r.vertex_groups.new(name='IK_head')
_vg = ob_arm_r.vertex_groups.new(name='IK_neck')
_vg = ob_arm_r.vertex_groups.new(name='IK_spine')
_m = ob_arm_r.modifiers.new('Armature', 'ARMATURE')
_m.object = ob_human_rig
ob_head.parent = ob_human_rig
ob_head.location = (0.0, 0.0, 1.81)
ob_head.scale = (0.11, 0.11, 0.11)
ob_head.use_mesh_mirror_x = True
_vg = ob_head.vertex_groups.new(name='waist')
_vg = ob_head.vertex_groups.new(name='spine01')
_vg = ob_head.vertex_groups.new(name='spine02')
_vg = ob_head.vertex_groups.new(name='spine03')
_vg = ob_head.vertex_groups.new(name='neck')
_vg.add([0, 2, 4, 16, 23, 28, 29, 32, 33, 38, 51, 56, 57, 58, 59, 60, 61, 62, 63, 64, 65, 66, 67, 68, 69, 70, 71], 1.0, 'REPLACE')
_vg = ob_head.vertex_groups.new(name='head')
_vg.add([0, 1, 2, 3, 4, 5, 6, 7, 8, 9, 10, 11, 12, 13, 14, 15, 16, 17, 18, 19, 20, 21, 22, 23, 24, 25, 26, 27, 28, 29, 30, 31, 32, 33, 34, 35, 36, 37, 38, 39, 40, 41, 42, 43, 44, 45, 46, 47, 48, 49, 50, 51, 52, 53, 54, 55, 56, 72, 73, 74, 75, 76, 77, 78, 79, 80, 81, 82, 83, 84, 85, 86, 87, 88, 89, 90, 91, 92, 93, 94, 95, 96, 97, 98, 99, 100, 101, 102, 103, 104, 105, 106, 107, 108, 109, 110, 111, 112, 113, 114, 115, 116, 117, 118, 119, 120, 121, 122, 123, 124, 125, 126, 127, 128, 129, 130, 131, 132, 133, 134, 135, 136, 137, 138, 139, 140, 141, 142, 143, 144, 145, 146, 147, 148, 149, 150, 151, 152, 153, 154, 155, 156, 157, 158, 159, 160, 161, 162, 163, 164, 165, 166, 167, 168, 169, 170, 171, 172, 173, 174, 175, 176, 177, 178, 179, 180, 181, 182, 183, 184, 185, 186, 187, 188, 189, 190, 191, 192, 193, 194, 195, 196, 197, 198, 199, 200, 201, 202, 203, 204, 205, 206, 207, 208, 209, 210, 211, 212, 213, 214, 215, 216, 217, 218, 219, 220, 221, 222, 223, 224, 225, 226, 227, 228, 229, 230, 231, 232, 233, 234, 235, 236, 237, 238, 239, 240, 241, 242, 243, 244, 245, 246, 247, 248, 249, 250, 251, 252, 253, 254, 255, 256, 257, 258, 259, 260, 261, 262, 263, 264, 265, 266, 267, 268, 269, 270, 271, 272, 273, 274, 275, 276, 277, 278, 279, 280, 281, 282, 283, 284, 285, 286, 287, 288, 289, 290, 291, 292, 293, 294, 295, 296, 297, 298, 299, 300, 301, 302, 303, 304, 305, 306, 307, 308, 309, 310, 311, 312, 313, 314, 315, 316, 317, 318, 319, 320, 321, 322, 323, 324, 325, 326, 327, 328, 329, 330, 331, 332, 333, 334, 335, 336, 337, 338, 339], 1.0, 'REPLACE')
_vg = ob_head.vertex_groups.new(name='face_flap.L')
_vg.add([340, 341, 342, 343, 344, 345, 346, 347, 348, 349, 350, 351, 352, 353, 354, 355, 356, 357, 358, 359, 360, 361, 362, 363, 364, 365, 366, 367, 368, 369, 370, 371, 372, 373, 374, 375, 376, 377, 378, 379, 380, 381, 382, 383, 384, 385, 386, 387, 388], 1.0, 'REPLACE')
_vg = ob_head.vertex_groups.new(name='face_flap.R')
_vg.add([389, 390, 391, 392, 393, 394, 395, 396, 397, 398, 399, 400, 401, 402, 403, 404, 405, 406, 407, 408, 409, 410, 411, 412, 413, 414, 415, 416, 417, 418, 419, 420, 421, 422, 423, 424, 425, 426, 427, 428, 429, 430, 431, 432, 433, 434, 435, 436, 437], 1.0, 'REPLACE')
_vg = ob_head.vertex_groups.new(name='clavicle.L')
_vg = ob_head.vertex_groups.new(name='arm_upper.L')
_vg = ob_head.vertex_groups.new(name='arm_lower.L')
_vg = ob_head.vertex_groups.new(name='hand.L')
_vg = ob_head.vertex_groups.new(name='finger_middle.L')
_vg = ob_head.vertex_groups.new(name='finger_middle.L.001')
_vg = ob_head.vertex_groups.new(name='finger_middle.L.002')
_vg = ob_head.vertex_groups.new(name='thumb.L')
_vg = ob_head.vertex_groups.new(name='thumb.L.001')
_vg = ob_head.vertex_groups.new(name='clavicle.R')
_vg = ob_head.vertex_groups.new(name='arm_upper.R')
_vg = ob_head.vertex_groups.new(name='arm_lower.R')
_vg = ob_head.vertex_groups.new(name='hand.R')
_vg = ob_head.vertex_groups.new(name='finger_middle.R')
_vg = ob_head.vertex_groups.new(name='finger_middle.R.001')
_vg = ob_head.vertex_groups.new(name='finger_middle.R.002')
_vg = ob_head.vertex_groups.new(name='thumb.R')
_vg = ob_head.vertex_groups.new(name='thumb.R.001')
_vg = ob_head.vertex_groups.new(name='leg_upper.L')
_vg = ob_head.vertex_groups.new(name='leg_lower.L')
_vg = ob_head.vertex_groups.new(name='foot.L')
_vg = ob_head.vertex_groups.new(name='toes.L')
_vg = ob_head.vertex_groups.new(name='leg_upper.R')
_vg = ob_head.vertex_groups.new(name='leg_lower.R')
_vg = ob_head.vertex_groups.new(name='foot.R')
_vg = ob_head.vertex_groups.new(name='toes.R')
_vg = ob_head.vertex_groups.new(name='IK_PT_knee.L')
_vg = ob_head.vertex_groups.new(name='IK_PT_knee.R')
_vg = ob_head.vertex_groups.new(name='foot.L.003')
_vg = ob_head.vertex_groups.new(name='toes.L.001')
_vg = ob_head.vertex_groups.new(name='foot.L.002')
_vg = ob_head.vertex_groups.new(name='foot.L.001')
_vg = ob_head.vertex_groups.new(name='IK_ankle.L')
_vg = ob_head.vertex_groups.new(name='foot.R.003')
_vg = ob_head.vertex_groups.new(name='toes.R.001')
_vg = ob_head.vertex_groups.new(name='foot.R.002')
_vg = ob_head.vertex_groups.new(name='foot.R.001')
_vg = ob_head.vertex_groups.new(name='IK_ankle.R')
_vg = ob_head.vertex_groups.new(name='IK_waist')
_vg = ob_head.vertex_groups.new(name='waist.002')
_vg = ob_head.vertex_groups.new(name='IK_head')
_vg = ob_head.vertex_groups.new(name='IK_neck')
_vg = ob_head.vertex_groups.new(name='IK_spine')
_m = ob_head.modifiers.new('Armature', 'ARMATURE')
_m.object = ob_human_rig
ob_arm_l.parent = ob_human_rig
ob_arm_l.location = (0.24, 0.0, 1.53)
ob_arm_l.rotation_euler = (0.7854, -0.0, 0.0)
ob_arm_l.scale = (-0.05, 0.05, 0.05)
_vg = ob_arm_l.vertex_groups.new(name='waist')
_vg = ob_arm_l.vertex_groups.new(name='spine01')
_vg = ob_arm_l.vertex_groups.new(name='spine02')
_vg = ob_arm_l.vertex_groups.new(name='spine03')
_vg = ob_arm_l.vertex_groups.new(name='neck')
_vg = ob_arm_l.vertex_groups.new(name='head')
_vg = ob_arm_l.vertex_groups.new(name='face_flap.L')
_vg = ob_arm_l.vertex_groups.new(name='face_flap.R')
_vg = ob_arm_l.vertex_groups.new(name='clavicle.L')
_vg = ob_arm_l.vertex_groups.new(name='arm_upper.L')
_vg.add([0, 1, 2, 3, 4, 5, 6, 7, 17, 18], 1.0, 'REPLACE')
_vg = ob_arm_l.vertex_groups.new(name='arm_lower.L')
_vg.add([8, 9, 10, 11, 12, 13, 14, 15, 16], 1.0, 'REPLACE')
_vg = ob_arm_l.vertex_groups.new(name='hand.L')
for _i, _w in zip([19, 21, 22, 23, 24, 25, 26, 27, 28, 29, 30, 31, 32, 33, 34, 35, 37, 38, 39, 40, 61, 64, 65, 66, 67, 68, 69, 70, 71, 72, 73], [1.0, 1.0, 1.0, 1.0, 1.0, 1.0, 1.0, 1.0, 1.0, 1.0, 1.0, 1.0, 1.0, 1.0, 1.0, 1.0, 1.0, 1.0, 1.0, 1.0, 1.0, 0.3333, 0.6667, 0.6667, 0.3333, 0.3333, 0.6667, 0.3333, 0.6667, 0.3333, 0.6667]): _vg.add([_i], _w, 'REPLACE')
_vg = ob_arm_l.vertex_groups.new(name='finger_middle.L')
_vg.add([19, 20, 21, 22, 31, 33, 62, 65, 66, 69, 71, 73], 1.0, 'REPLACE')
_vg = ob_arm_l.vertex_groups.new(name='finger_middle.L.001')
_vg.add([62, 63, 64, 65, 66, 67, 68, 69, 70, 71, 72, 73], 1.0, 'REPLACE')
_vg = ob_arm_l.vertex_groups.new(name='finger_middle.L.002')
_vg.add([55, 56, 57, 58, 59, 60, 63, 64, 67, 68, 70, 72], 1.0, 'REPLACE')
_vg = ob_arm_l.vertex_groups.new(name='thumb.L')
_vg.add([30, 32, 34, 36, 39, 40, 41, 42, 43, 44, 45, 46, 47, 48, 49, 50], 1.0, 'REPLACE')
_vg = ob_arm_l.vertex_groups.new(name='thumb.L.001')
_vg.add([47, 48, 49, 50, 51, 52, 53, 54], 1.0, 'REPLACE')
_vg = ob_arm_l.vertex_groups.new(name='clavicle.R')
_vg = ob_arm_l.vertex_groups.new(name='arm_upper.R')
_vg = ob_arm_l.vertex_groups.new(name='arm_lower.R')
_vg = ob_arm_l.vertex_groups.new(name='hand.R')
_vg = ob_arm_l.vertex_groups.new(name='finger_middle.R')
_vg = ob_arm_l.vertex_groups.new(name='finger_middle.R.001')
_vg = ob_arm_l.vertex_groups.new(name='finger_middle.R.002')
_vg = ob_arm_l.vertex_groups.new(name='thumb.R')
_vg = ob_arm_l.vertex_groups.new(name='thumb.R.001')
_vg = ob_arm_l.vertex_groups.new(name='leg_upper.L')
_vg = ob_arm_l.vertex_groups.new(name='leg_lower.L')
_vg = ob_arm_l.vertex_groups.new(name='foot.L')
_vg = ob_arm_l.vertex_groups.new(name='toes.L')
_vg = ob_arm_l.vertex_groups.new(name='leg_upper.R')
_vg = ob_arm_l.vertex_groups.new(name='leg_lower.R')
_vg = ob_arm_l.vertex_groups.new(name='foot.R')
_vg = ob_arm_l.vertex_groups.new(name='toes.R')
_vg = ob_arm_l.vertex_groups.new(name='IK_PT_knee.L')
_vg = ob_arm_l.vertex_groups.new(name='IK_PT_knee.R')
_vg = ob_arm_l.vertex_groups.new(name='foot.L.003')
_vg = ob_arm_l.vertex_groups.new(name='toes.L.001')
_vg = ob_arm_l.vertex_groups.new(name='foot.L.002')
_vg = ob_arm_l.vertex_groups.new(name='foot.L.001')
_vg = ob_arm_l.vertex_groups.new(name='IK_ankle.L')
_vg = ob_arm_l.vertex_groups.new(name='foot.R.003')
_vg = ob_arm_l.vertex_groups.new(name='toes.R.001')
_vg = ob_arm_l.vertex_groups.new(name='foot.R.002')
_vg = ob_arm_l.vertex_groups.new(name='foot.R.001')
_vg = ob_arm_l.vertex_groups.new(name='IK_ankle.R')
_vg = ob_arm_l.vertex_groups.new(name='IK_waist')
_vg = ob_arm_l.vertex_groups.new(name='waist.002')
_vg = ob_arm_l.vertex_groups.new(name='IK_head')
_vg = ob_arm_l.vertex_groups.new(name='IK_neck')
_vg = ob_arm_l.vertex_groups.new(name='IK_spine')
_m = ob_arm_l.modifiers.new('Armature', 'ARMATURE')
_m.object = ob_human_rig

# ---- collection membership
col_collection.objects.link(ob_empty)
col_collection.objects.link(ob_empty_001)
col_collection.objects.link(ob_human_rig)
col_collection.objects.link(ob_body)
col_collection.objects.link(ob_arm_r)
col_collection.objects.link(ob_head)
col_collection.objects.link(ob_arm_l)

# ---- scene / render settings (as saved in the file)
scene.frame_start = 1; scene.frame_end = 27; scene.frame_set(11)
scene.render.engine = 'BLENDER_EEVEE_NEXT'
scene.render.fps = 30
scene.cycles.sampling_pattern = 'TABULATED_SOBOL'
scene.eevee.ray_tracing_options.trace_max_roughness = 0.0
bpy.context.view_layer.update()

# ---- added for rendering (the .blend has no active camera and no usable light): camera, sun
cam_auto = bpy.data.cameras.new('AutoCamera')
cam_auto.lens = 50.0
cam_auto.sensor_width = 36.0
cam_auto.clip_end = 1000.0
ob_auto_camera = bpy.data.objects.new('AutoCamera', cam_auto)
scene.collection.objects.link(ob_auto_camera)
ob_auto_camera.location = (2.04123, -2.46745, 2.5871)
ob_auto_camera.rotation_euler = (1.09748, -7.21219e-08, 0.694738)
scene.camera = ob_auto_camera
light_auto_sun = bpy.data.lights.new('AutoSun', 'SUN')
light_auto_sun.energy = 3.0
light_auto_sun.angle = 0.0523599
ob_auto_sun = bpy.data.objects.new('AutoSun', light_auto_sun)
scene.collection.objects.link(ob_auto_sun)
ob_auto_sun.rotation_euler = (0.872665, 0.174533, 0.523599)
bpy.context.view_layer.update()
